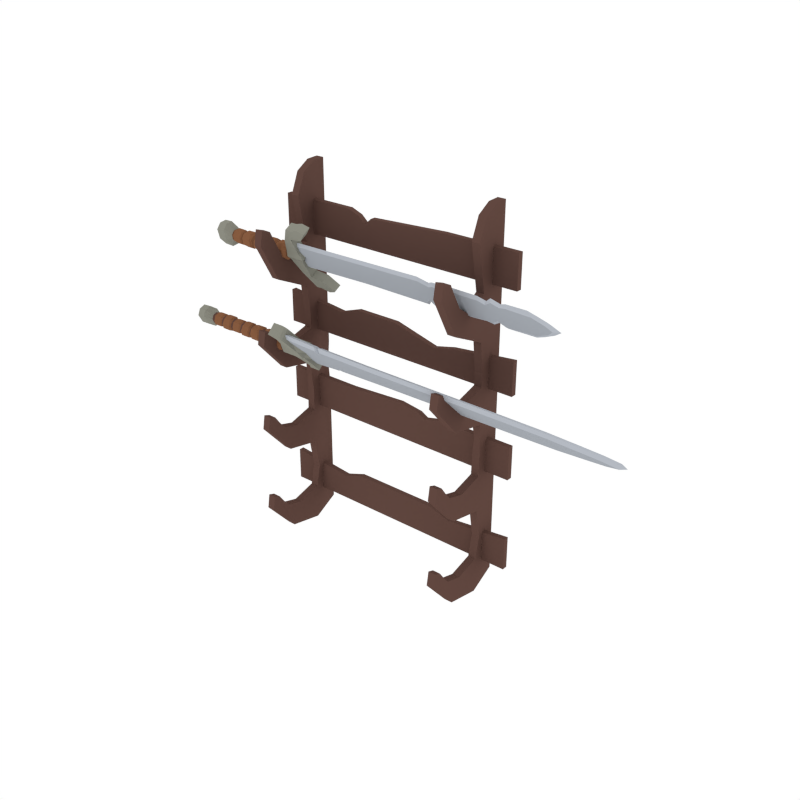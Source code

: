 # Source: Sword_WallMount.blend  (saved by Blender 2.79.0; exported with 4.5.12 LTS)
import bpy
from mathutils import Matrix  # noqa: F401  (used for matrix-valued properties, if any)

bpy.ops.wm.read_factory_settings(use_empty=True)
scene = bpy.context.scene
scene.name = 'Scene'

# ---- collections
col_collection_1 = bpy.data.collections.new('Collection 1'); scene.collection.children.link(col_collection_1)

# ---- materials (node trees are filled in below, after node groups)
mat_darkwood = bpy.data.materials.new('DarkWood')
mat_darkwood.alpha_threshold = 0.0
mat_darkwood.diffuse_color = (0.1193, 0.06328, 0.05077, 1.0)
mat_darkwood.roughness = 0.5
mat_steel = bpy.data.materials.new('Steel')
mat_steel.alpha_threshold = 0.0
mat_steel.diffuse_color = (0.3763, 0.402, 0.4397, 1.0)
mat_steel.roughness = 0.5
mat_gold = bpy.data.materials.new('Gold')
mat_gold.alpha_threshold = 0.0
mat_gold.diffuse_color = (0.5711, 0.4678, 0.159, 1.0)
mat_gold.roughness = 0.5
mat_lightwood = bpy.data.materials.new('LightWood')
mat_lightwood.alpha_threshold = 0.0
mat_lightwood.diffuse_color = (0.2384, 0.1046, 0.05127, 1.0)
mat_lightwood.roughness = 0.5
mat_darkwood_001 = bpy.data.materials.new('DarkWood.001')
mat_darkwood_001.alpha_threshold = 0.0
mat_darkwood_001.diffuse_color = (0.1626, 0.07264, 0.03634, 1.0)
mat_darkwood_001.roughness = 0.5
mat_lightsteel = bpy.data.materials.new('LightSteel')
mat_lightsteel.alpha_threshold = 0.0
mat_lightsteel.diffuse_color = (0.4621, 0.491, 0.5395, 1.0)
mat_lightsteel.roughness = 0.5
mat_darksteel = bpy.data.materials.new('DarkSteel')
mat_darksteel.alpha_threshold = 0.0
mat_darksteel.diffuse_color = (0.2664, 0.2664, 0.2232, 1.0)
mat_darksteel.roughness = 0.5

# ---- material node trees

# ---- world
world_world = bpy.data.worlds.new('World'); scene.world = world_world
world_world.color = (1.0, 1.0, 1.0)
world_world.use_sun_shadow = False
world_world.sun_shadow_jitter_overblur = 0.0
world_world.cycles.sampling_method = 'NONE'
world_world.cycles.sample_map_resolution = 256

# ---- meshes
me_cube_002 = bpy.data.meshes.new('Cube.002')
me_cube_002.from_pydata([(-0.2368, -0.05194, -0.06948), (-0.2368, 0.0009452, -0.06948), (-0.2187, -0.05194, -0.06948), (-0.2368, -0.1331, 0.01528), (-0.2187, 0.0009452, -0.06948), (-0.2368, -0.05523, 0.0003608), (-0.2368, -0.05393, 0.08219), (-0.2368, 0.0009452, 0.08219), (-0.2368, 0.0009452, 0.03243), (-0.2187, 0.0009452, 0.08219), (-0.2187, 0.0009452, 0.03243), (-0.2187, -0.05393, 0.08219), (-0.2187, -0.05523, 0.0003607), (-0.2187, -0.1331, 0.01528), (-0.2187, -0.1622, 0.09422), (-0.2368, -0.1622, 0.09422), (-0.2187, -0.1947, 0.08501), (-0.2368, -0.1947, 0.08501), (-0.2187, -0.1745, 0.1116), (-0.2368, -0.1745, 0.1116), (-0.2187, -0.1894, 0.1168), (-0.2368, -0.1894, 0.1168), (-0.2368, -0.1477, 0.07653), (-0.2368, -0.1086, 0.06597), (-0.2368, -0.1389, 0.04044), (-0.2187, -0.1086, 0.06597), (-0.2187, -0.1477, 0.07653), (-0.2187, -0.1389, 0.04044), (-0.2368, -0.05302, 0.1125), (-0.2368, 0.0009452, 0.1176), (-0.2187, 0.0009452, 0.1176), (-0.2187, -0.05302, 0.1125), (-0.2368, -0.04343, -0.2703), (-0.2368, 0.0009452, -0.2703), (-0.2187, -0.04343, -0.2703), (-0.2368, -0.1331, -0.1856), (-0.2187, 0.0009452, -0.2703), (-0.2368, -0.05523, -0.2005), (-0.2368, -0.05393, -0.1187), (-0.2368, 0.0009452, -0.1187), (-0.2368, 0.0009452, -0.1684), (-0.2187, 0.0009452, -0.1187), (-0.2187, 0.0009452, -0.1684), (-0.2187, -0.05393, -0.1187), (-0.2187, -0.05523, -0.2005), (-0.2187, -0.1331, -0.1856), (-0.2187, -0.1622, -0.1066), (-0.2368, -0.1622, -0.1066), (-0.2187, -0.1947, -0.1158), (-0.2368, -0.1947, -0.1158), (-0.2187, -0.1745, -0.08923), (-0.2368, -0.1745, -0.08923), (-0.2187, -0.1894, -0.08402), (-0.2368, -0.1894, -0.08402), (-0.2368, -0.1477, -0.1243), (-0.2368, -0.1086, -0.1349), (-0.2368, -0.1389, -0.1604), (-0.2187, -0.1086, -0.1349), (-0.2187, -0.1477, -0.1243), (-0.2187, -0.1389, -0.1604), (-0.2368, -0.1331, -0.3864), (-0.2368, -0.05523, -0.4013), (-0.2368, -0.05393, -0.3195), (-0.2368, 0.0009452, -0.3195), (-0.2368, 0.0009452, -0.3693), (-0.2187, 0.0009452, -0.3195), (-0.2187, 0.0009452, -0.3693), (-0.2187, -0.05393, -0.3195), (-0.2187, -0.05523, -0.4013), (-0.2187, -0.1331, -0.3864), (-0.2187, -0.1622, -0.3075), (-0.2368, -0.1622, -0.3075), (-0.2187, -0.1947, -0.3167), (-0.2368, -0.1947, -0.3167), (-0.2187, -0.1745, -0.2901), (-0.2368, -0.1745, -0.2901), (-0.2187, -0.1894, -0.2849), (-0.2368, -0.1894, -0.2849), (-0.2368, -0.1477, -0.3252), (-0.2368, -0.1086, -0.3357), (-0.2368, -0.1389, -0.3613), (-0.2187, -0.1086, -0.3357), (-0.2187, -0.1477, -0.3252), (-0.2187, -0.1389, -0.3613), (-0.2368, 0.0009452, 0.4458), (-0.2368, -0.143, 0.2191), (-0.2187, 0.0009452, 0.4458), (-0.2368, -0.06083, 0.1801), (-0.2368, -0.057, 0.2777), (-0.2368, 0.0009452, 0.3085), (-0.2368, 0.0009452, 0.2433), (-0.2187, 0.0009452, 0.3085), (-0.2187, 0.0009452, 0.2433), (-0.2187, -0.057, 0.2777), (-0.2187, -0.06083, 0.1801), (-0.2368, -0.07589, 0.3808), (-0.2368, -0.02679, 0.4448), (-0.2368, -0.05714, 0.4261), (-0.2187, -0.02679, 0.4448), (-0.2187, -0.07589, 0.3808), (-0.2187, -0.05714, 0.4261), (-0.2187, -0.143, 0.2191), (-0.2187, -0.1499, 0.3063), (-0.2368, -0.1499, 0.3063), (-0.2187, -0.187, 0.3019), (-0.2368, -0.187, 0.3019), (-0.2187, -0.1598, 0.3262), (-0.2368, -0.1598, 0.3262), (-0.2187, -0.181, 0.3336), (-0.2368, -0.181, 0.3336), (-0.2368, -0.1313, 0.2719), (-0.2368, -0.09823, 0.2486), (-0.2368, -0.1355, 0.235), (-0.2187, -0.09823, 0.2486), (-0.2187, -0.1313, 0.2719), (-0.2187, -0.1355, 0.235), (-0.2933, -0.03223, -0.2576), (-0.2933, -0.0203, -0.2576), (-0.2933, -0.0203, -0.3322), (-0.2933, -0.03268, -0.3322), (-0.2933, -0.03223, -0.04048), (-0.2933, -0.0203, -0.04048), (-0.2933, -0.0203, -0.115), (-0.2933, -0.03268, -0.115), (-0.1466, -0.0203, -0.2736), (-0.1466, -0.0203, -0.3322), (-0.1466, -0.03223, -0.2736), (-0.1466, -0.03268, -0.3322), (-0.1007, -0.0203, -0.2576), (-0.1007, -0.03223, -0.2576), (-0.1007, -0.03268, -0.3322), (-0.1007, -0.0203, -0.3322), (0.01412, -0.0203, -0.03305), (0.04794, -0.0203, -0.115), (0.01412, -0.03223, -0.03305), (0.04794, -0.03268, -0.115), (-0.1205, -0.0203, -0.115), (-0.1205, -0.0203, -0.04048), (-0.1205, -0.03223, -0.04048), (-0.1205, -0.03268, -0.115), (-0.2368, 0.0009452, -0.01852), (-0.223, 0.0009452, -0.01852), (-0.223, -0.05358, -0.03456), (-0.2368, -0.05358, -0.03456), (-0.2933, -0.03223, 0.1466), (-0.2933, -0.0203, 0.1466), (-0.2933, -0.0203, 0.07207), (-0.2933, -0.03268, 0.07207), (-0.2933, -0.03223, 0.3638), (-0.2933, -0.0203, 0.3638), (-0.2933, -0.0203, 0.2892), (-0.2933, -0.03268, 0.2892), (-0.1466, -0.0203, 0.1306), (-0.1466, -0.0203, 0.07207), (-0.1466, -0.03223, 0.1306), (-0.1466, -0.03268, 0.07207), (-0.1007, -0.0203, 0.1466), (-0.1007, -0.03223, 0.1466), (-0.1007, -0.03268, 0.07207), (-0.1007, -0.0203, 0.07207), (-0.09419, -0.0203, 0.3542), (-0.09419, -0.0203, 0.2892), (-0.09419, -0.03223, 0.3542), (-0.09419, -0.03268, 0.2892), (-0.1205, -0.0203, 0.2892), (-0.1205, -0.0203, 0.3638), (-0.1205, -0.03223, 0.3638), (-0.1205, -0.03268, 0.2892), (0.2382, -0.05194, -0.06948), (0.2382, 0.0009452, -0.06948), (0.22, -0.05194, -0.06948), (0.2382, -0.1331, 0.01528), (0.22, 0.0009452, -0.06948), (0.2382, -0.05523, 0.0003608), (0.2382, -0.05393, 0.08219), (0.2382, 0.0009452, 0.08219), (0.2382, 0.0009452, 0.03243), (0.22, 0.0009452, 0.08219), (0.22, 0.0009452, 0.03243), (0.22, -0.05393, 0.08219), (0.22, -0.05523, 0.0003607), (0.22, -0.1331, 0.01528), (0.22, -0.1622, 0.09422), (0.2382, -0.1622, 0.09422), (0.22, -0.1947, 0.08501), (0.2382, -0.1947, 0.08501), (0.22, -0.1745, 0.1116), (0.2382, -0.1745, 0.1116), (0.22, -0.1894, 0.1168), (0.2382, -0.1894, 0.1168), (0.2382, -0.1477, 0.07653), (0.2382, -0.1086, 0.06597), (0.2382, -0.1389, 0.04044), (0.22, -0.1086, 0.06597), (0.22, -0.1477, 0.07653), (0.22, -0.1389, 0.04044), (0.2382, -0.05302, 0.1125), (0.2382, 0.0009452, 0.1176), (0.22, 0.0009452, 0.1176), (0.22, -0.05302, 0.1125), (0.2382, -0.04343, -0.2703), (0.2382, 0.0009452, -0.2703), (0.22, -0.04343, -0.2703), (0.2382, -0.1331, -0.1856), (0.22, 0.0009452, -0.2703), (0.2382, -0.05523, -0.2005), (0.2382, -0.05393, -0.1187), (0.2382, 0.0009452, -0.1187), (0.2382, 0.0009452, -0.1684), (0.22, 0.0009452, -0.1187), (0.22, 0.0009452, -0.1684), (0.22, -0.05393, -0.1187), (0.22, -0.05523, -0.2005), (0.22, -0.1331, -0.1856), (0.22, -0.1622, -0.1066), (0.2382, -0.1622, -0.1066), (0.22, -0.1947, -0.1158), (0.2382, -0.1947, -0.1158), (0.22, -0.1745, -0.08923), (0.2382, -0.1745, -0.08923), (0.22, -0.1894, -0.08402), (0.2382, -0.1894, -0.08402), (0.2382, -0.1477, -0.1243), (0.2382, -0.1086, -0.1349), (0.2382, -0.1389, -0.1604), (0.22, -0.1086, -0.1349), (0.22, -0.1477, -0.1243), (0.22, -0.1389, -0.1604), (0.2382, -0.1331, -0.3864), (0.2382, -0.05523, -0.4013), (0.2382, -0.05393, -0.3195), (0.2382, 0.0009452, -0.3195), (0.2382, 0.0009452, -0.3693), (0.22, 0.0009452, -0.3195), (0.22, 0.0009452, -0.3693), (0.22, -0.05393, -0.3195), (0.22, -0.05523, -0.4013), (0.22, -0.1331, -0.3864), (0.22, -0.1622, -0.3075), (0.2382, -0.1622, -0.3075), (0.22, -0.1947, -0.3167), (0.2382, -0.1947, -0.3167), (0.22, -0.1745, -0.2901), (0.2382, -0.1745, -0.2901), (0.22, -0.1894, -0.2849), (0.2382, -0.1894, -0.2849), (0.2382, -0.1477, -0.3252), (0.2382, -0.1086, -0.3357), (0.2382, -0.1389, -0.3613), (0.22, -0.1086, -0.3357), (0.22, -0.1477, -0.3252), (0.22, -0.1389, -0.3613), (0.2382, 0.0009452, 0.4458), (0.2382, -0.143, 0.2191), (0.22, 0.0009452, 0.4458), (0.2382, -0.06083, 0.1801), (0.2382, -0.057, 0.2777), (0.2382, 0.0009452, 0.3085), (0.2382, 0.0009452, 0.2433), (0.22, 0.0009452, 0.3085), (0.22, 0.0009452, 0.2433), (0.22, -0.057, 0.2777), (0.22, -0.06083, 0.1801), (0.2382, -0.07589, 0.3808), (0.2382, -0.02679, 0.4448), (0.2382, -0.05714, 0.4261), (0.22, -0.02679, 0.4448), (0.22, -0.07589, 0.3808), (0.22, -0.05714, 0.4261), (0.22, -0.143, 0.2191), (0.22, -0.1499, 0.3063), (0.2382, -0.1499, 0.3063), (0.22, -0.187, 0.3019), (0.2382, -0.187, 0.3019), (0.22, -0.1598, 0.3262), (0.2382, -0.1598, 0.3262), (0.22, -0.181, 0.3336), (0.2382, -0.181, 0.3336), (0.2382, -0.1313, 0.2719), (0.2382, -0.09823, 0.2486), (0.2382, -0.1355, 0.235), (0.22, -0.09823, 0.2486), (0.22, -0.1313, 0.2719), (0.22, -0.1355, 0.235), (0.2947, -0.03223, -0.2576), (0.2947, -0.0203, -0.2576), (0.2947, -0.0203, -0.3322), (0.2947, -0.03268, -0.3322), (0.0006927, -0.03223, -0.2576), (0.0006927, -0.0203, -0.2576), (0.0006927, -0.0203, -0.3322), (0.0006927, -0.03268, -0.3322), (0.2947, -0.03223, -0.04048), (0.2947, -0.0203, -0.04048), (0.2947, -0.0203, -0.115), (0.2947, -0.03268, -0.115), (0.06442, -0.03223, -0.04048), (0.06442, -0.0203, -0.04048), (0.06442, -0.0203, -0.115), (0.06442, -0.03268, -0.115), (0.1479, -0.0203, -0.2736), (0.1479, -0.0203, -0.3322), (0.1479, -0.03223, -0.2736), (0.1479, -0.03268, -0.3322), (0.1021, -0.0203, -0.2576), (0.1021, -0.03223, -0.2576), (0.1021, -0.03268, -0.3322), (0.1021, -0.0203, -0.3322), (0.08089, -0.0203, -0.05008), (0.08089, -0.0203, -0.115), (0.08089, -0.03223, -0.05008), (0.08089, -0.03268, -0.115), (0.1219, -0.0203, -0.115), (0.1219, -0.0203, -0.04048), (0.1219, -0.03223, -0.04048), (0.1219, -0.03268, -0.115), (0.2382, 0.0009452, -0.01852), (0.2244, 0.0009452, -0.01852), (0.2244, -0.05358, -0.03456), (0.2382, -0.05358, -0.03456), (0.2947, -0.03223, 0.1466), (0.2947, -0.0203, 0.1466), (0.2947, -0.0203, 0.07207), (0.2947, -0.03268, 0.07207), (0.0006927, -0.03223, 0.1466), (0.0006927, -0.0203, 0.1466), (0.0006927, -0.0203, 0.07207), (0.0006927, -0.03268, 0.07207), (0.2947, -0.03223, 0.3638), (0.2947, -0.0203, 0.3638), (0.2947, -0.0203, 0.2892), (0.2947, -0.03268, 0.2892), (-0.07771, -0.03223, 0.3396), (-0.07771, -0.0203, 0.3396), (-0.07771, -0.0203, 0.2892), (-0.07771, -0.03268, 0.2892), (0.1479, -0.0203, 0.1306), (0.1479, -0.0203, 0.07207), (0.1479, -0.03223, 0.1306), (0.1479, -0.03268, 0.07207), (0.1021, -0.0203, 0.1197), (0.1021, -0.03223, 0.1197), (0.1021, -0.03268, 0.07207), (0.1021, -0.0203, 0.07207), (-0.06123, -0.0203, 0.3542), (-0.06123, -0.0203, 0.2892), (-0.06123, -0.03223, 0.3542), (-0.06123, -0.03268, 0.2892), (0.1219, -0.0203, 0.2892), (0.1219, -0.0203, 0.3638), (0.1219, -0.03223, 0.3638), (0.1219, -0.03268, 0.2892)], [], [(142, 12, 5, 143), (22, 24, 3, 17, 15), (141, 10, 12, 142), (10, 9, 11, 12), (140, 8, 10, 141), (8, 7, 9, 10), (143, 5, 8, 140), (5, 6, 7, 8), (13, 27, 26, 14, 16), (11, 6, 23, 25), (5, 12, 13, 3), (15, 17, 21, 19), (12, 11, 25, 27, 13), (3, 13, 16, 17), (26, 22, 15, 14), (20, 18, 19, 21), (16, 14, 18, 20), (17, 16, 20, 21), (14, 15, 19, 18), (22, 23, 24), (25, 26, 27), (25, 23, 22, 26), (6, 5, 3, 24, 23), (7, 6, 28, 29), (9, 7, 29, 30), (11, 9, 30, 31), (6, 11, 31, 28), (34, 44, 37, 32), (54, 56, 35, 49, 47), (36, 42, 44, 34), (42, 41, 43, 44), (33, 40, 42, 36), (40, 39, 41, 42), (32, 37, 40, 33), (37, 38, 39, 40), (45, 59, 58, 46, 48), (43, 38, 55, 57), (37, 44, 45, 35), (47, 49, 53, 51), (44, 43, 57, 59, 45), (35, 45, 48, 49), (58, 54, 47, 46), (52, 50, 51, 53), (48, 46, 50, 52), (49, 48, 52, 53), (46, 47, 51, 50), (54, 55, 56), (57, 58, 59), (57, 55, 54, 58), (38, 37, 35, 56, 55), (39, 38, 0, 1), (41, 39, 1, 4), (43, 41, 4, 2), (38, 43, 2, 0), (78, 80, 60, 73, 71), (66, 65, 67, 68), (64, 63, 65, 66), (68, 61, 64, 66), (61, 62, 63, 64), (69, 83, 82, 70, 72), (67, 62, 79, 81), (61, 68, 69, 60), (71, 73, 77, 75), (68, 67, 81, 83, 69), (60, 69, 72, 73), (82, 78, 71, 70), (76, 74, 75, 77), (72, 70, 74, 76), (73, 72, 76, 77), (70, 71, 75, 74), (78, 79, 80), (81, 82, 83), (81, 79, 78, 82), (62, 61, 60, 80, 79), (63, 62, 32, 33), (65, 63, 33, 36), (67, 65, 36, 34), (62, 67, 34, 32), (86, 84, 96, 98), (89, 84, 86, 91), (88, 95, 97, 96, 84, 89), (91, 86, 98, 100, 99, 93), (31, 94, 87, 28), (110, 112, 85, 105, 103), (30, 92, 94, 31), (92, 91, 93, 94), (29, 90, 92, 30), (90, 89, 91, 92), (28, 87, 90, 29), (87, 88, 89, 90), (98, 96, 97, 100), (100, 97, 95, 99), (93, 99, 95, 88), (101, 115, 114, 102, 104), (93, 88, 111, 113), (87, 94, 101, 85), (103, 105, 109, 107), (94, 93, 113, 115, 101), (85, 101, 104, 105), (114, 110, 103, 102), (108, 106, 107, 109), (104, 102, 106, 108), (105, 104, 108, 109), (102, 103, 107, 106), (110, 111, 112), (113, 114, 115), (113, 111, 110, 114), (88, 87, 85, 112, 111), (119, 116, 117, 118), (131, 128, 289, 290), (128, 129, 288, 289), (129, 130, 291, 288), (130, 131, 290, 291), (123, 120, 121, 122), (133, 132, 297, 298), (132, 134, 296, 297), (134, 135, 299, 296), (135, 133, 298, 299), (119, 118, 125, 127), (116, 119, 127, 126), (117, 116, 126, 124), (118, 117, 124, 125), (127, 125, 131, 130), (126, 127, 130, 129), (124, 126, 129, 128), (125, 124, 128, 131), (139, 136, 133, 135), (138, 139, 135, 134), (137, 138, 134, 132), (136, 137, 132, 133), (122, 121, 137, 136), (121, 120, 138, 137), (120, 123, 139, 138), (123, 122, 136, 139), (0, 143, 140, 1), (1, 140, 141, 4), (4, 141, 142, 2), (2, 142, 143, 0), (147, 144, 145, 146), (159, 156, 325, 326), (156, 157, 324, 325), (157, 158, 327, 324), (158, 159, 326, 327), (151, 148, 149, 150), (161, 160, 333, 334), (160, 162, 332, 333), (162, 163, 335, 332), (163, 161, 334, 335), (147, 146, 153, 155), (144, 147, 155, 154), (145, 144, 154, 152), (146, 145, 152, 153), (155, 153, 159, 158), (154, 155, 158, 157), (152, 154, 157, 156), (153, 152, 156, 159), (167, 164, 161, 163), (166, 167, 163, 162), (165, 166, 162, 160), (164, 165, 160, 161), (150, 149, 165, 164), (149, 148, 166, 165), (148, 151, 167, 166), (151, 150, 164, 167), (318, 319, 173, 180), (190, 183, 185, 171, 192), (317, 318, 180, 178), (178, 180, 179, 177), (316, 317, 178, 176), (176, 178, 177, 175), (319, 316, 176, 173), (173, 176, 175, 174), (181, 184, 182, 194, 195), (179, 193, 191, 174), (173, 171, 181, 180), (183, 187, 189, 185), (180, 181, 195, 193, 179), (171, 185, 184, 181), (194, 182, 183, 190), (188, 189, 187, 186), (184, 188, 186, 182), (185, 189, 188, 184), (182, 186, 187, 183), (190, 192, 191), (193, 195, 194), (193, 194, 190, 191), (174, 191, 192, 171, 173), (175, 197, 196, 174), (177, 198, 197, 175), (179, 199, 198, 177), (174, 196, 199, 179), (202, 200, 205, 212), (222, 215, 217, 203, 224), (204, 202, 212, 210), (210, 212, 211, 209), (201, 204, 210, 208), (208, 210, 209, 207), (200, 201, 208, 205), (205, 208, 207, 206), (213, 216, 214, 226, 227), (211, 225, 223, 206), (205, 203, 213, 212), (215, 219, 221, 217), (212, 213, 227, 225, 211), (203, 217, 216, 213), (226, 214, 215, 222), (220, 221, 219, 218), (216, 220, 218, 214), (217, 221, 220, 216), (214, 218, 219, 215), (222, 224, 223), (225, 227, 226), (225, 226, 222, 223), (206, 223, 224, 203, 205), (207, 169, 168, 206), (209, 172, 169, 207), (211, 170, 172, 209), (206, 168, 170, 211), (246, 239, 241, 228, 248), (234, 236, 235, 233), (232, 234, 233, 231), (236, 234, 232, 229), (229, 232, 231, 230), (237, 240, 238, 250, 251), (235, 249, 247, 230), (229, 228, 237, 236), (239, 243, 245, 241), (236, 237, 251, 249, 235), (228, 241, 240, 237), (250, 238, 239, 246), (244, 245, 243, 242), (240, 244, 242, 238), (241, 245, 244, 240), (238, 242, 243, 239), (246, 248, 247), (249, 251, 250), (249, 250, 246, 247), (230, 247, 248, 228, 229), (231, 201, 200, 230), (233, 204, 201, 231), (235, 202, 204, 233), (230, 200, 202, 235), (254, 266, 264, 252), (257, 259, 254, 252), (256, 257, 252, 264, 265, 263), (259, 261, 267, 268, 266, 254), (199, 196, 255, 262), (278, 271, 273, 253, 280), (198, 199, 262, 260), (260, 262, 261, 259), (197, 198, 260, 258), (258, 260, 259, 257), (196, 197, 258, 255), (255, 258, 257, 256), (266, 268, 265, 264), (268, 267, 263, 265), (261, 256, 263, 267), (269, 272, 270, 282, 283), (261, 281, 279, 256), (255, 253, 269, 262), (271, 275, 277, 273), (262, 269, 283, 281, 261), (253, 273, 272, 269), (282, 270, 271, 278), (276, 277, 275, 274), (272, 276, 274, 270), (273, 277, 276, 272), (270, 274, 275, 271), (278, 280, 279), (281, 283, 282), (281, 282, 278, 279), (256, 279, 280, 253, 255), (287, 286, 285, 284), (307, 290, 289, 304), (304, 289, 288, 305), (305, 288, 291, 306), (306, 291, 290, 307), (295, 294, 293, 292), (309, 298, 297, 308), (308, 297, 296, 310), (310, 296, 299, 311), (311, 299, 298, 309), (287, 303, 301, 286), (284, 302, 303, 287), (285, 300, 302, 284), (286, 301, 300, 285), (303, 306, 307, 301), (302, 305, 306, 303), (300, 304, 305, 302), (301, 307, 304, 300), (315, 311, 309, 312), (314, 310, 311, 315), (313, 308, 310, 314), (312, 309, 308, 313), (294, 312, 313, 293), (293, 313, 314, 292), (292, 314, 315, 295), (295, 315, 312, 294), (168, 169, 316, 319), (169, 172, 317, 316), (172, 170, 318, 317), (170, 168, 319, 318), (323, 322, 321, 320), (343, 326, 325, 340), (340, 325, 324, 341), (341, 324, 327, 342), (342, 327, 326, 343), (331, 330, 329, 328), (345, 334, 333, 344), (344, 333, 332, 346), (346, 332, 335, 347), (347, 335, 334, 345), (323, 339, 337, 322), (320, 338, 339, 323), (321, 336, 338, 320), (322, 337, 336, 321), (339, 342, 343, 337), (338, 341, 342, 339), (336, 340, 341, 338), (337, 343, 340, 336), (351, 347, 345, 348), (350, 346, 347, 351), (349, 344, 346, 350), (348, 345, 344, 349), (330, 348, 349, 329), (329, 349, 350, 328), (328, 350, 351, 331), (331, 351, 348, 330)])
me_cube_002.polygons.foreach_set('material_index', [0, 0, 0, 0, 0, 0, 0, 0, 0, 0, 0, 0, 0, 0, 0, 0, 0, 0, 0, 0, 0, 0, 0, 0, 0, 0, 0, 0, 0, 0, 0, 0, 0, 0, 0, 0, 0, 0, 0, 0, 0, 0, 0, 0, 0, 0, 0, 0, 0, 0, 0, 0, 0, 0, 0, 0, 0, 0, 0, 0, 0, 0, 0, 0, 0, 0, 0, 0, 0, 0, 0, 0, 0, 0, 0, 0, 0, 0, 0, 0, 0, 0, 0, 0, 0, 0, 0, 0, 0, 0, 0, 0, 0, 0, 0, 0, 0, 0, 0, 0, 0, 0, 0, 0, 0, 0, 0, 0, 1, 1, 1, 1, 1, 1, 1, 1, 1, 1, 1, 1, 1, 1, 1, 1, 1, 1, 1, 1, 1, 1, 1, 1, 1, 1, 0, 0, 0, 0, 1, 1, 1, 1, 1, 1, 1, 1, 1, 1, 1, 1, 1, 1, 1, 1, 1, 1, 1, 1, 1, 1, 1, 1, 1, 1, 0, 0, 0, 0, 0, 0, 0, 0, 0, 0, 0, 0, 0, 0, 0, 0, 0, 0, 0, 0, 0, 0, 0, 0, 0, 0, 0, 0, 0, 0, 0, 0, 0, 0, 0, 0, 0, 0, 0, 0, 0, 0, 0, 0, 0, 0, 0, 0, 0, 0, 0, 0, 0, 0, 0, 0, 0, 0, 0, 0, 0, 0, 0, 0, 0, 0, 0, 0, 0, 0, 0, 0, 0, 0, 0, 0, 0, 0, 0, 0, 0, 0, 0, 0, 0, 0, 0, 0, 0, 0, 0, 0, 0, 0, 0, 0, 0, 0, 0, 0, 0, 0, 0, 0, 0, 0, 0, 0, 1, 1, 1, 1, 1, 1, 1, 1, 1, 1, 1, 1, 1, 1, 1, 1, 1, 1, 1, 1, 1, 1, 1, 1, 1, 1, 0, 0, 0, 0, 1, 1, 1, 1, 1, 1, 1, 1, 1, 1, 1, 1, 1, 1, 1, 1, 1, 1, 1, 1, 1, 1, 1, 1, 1, 1])
me_cube_002.materials.append(mat_darkwood)
me_cube_002.materials.append(mat_darkwood)
me_cube_002.use_remesh_preserve_volume = False
me_cube_002.use_remesh_preserve_attributes = False
me_cube_002.use_mirror_vertex_groups = False
me_cube_002.update()
me_cylinder_005 = bpy.data.meshes.new('Cylinder.005')
me_cylinder_005.from_pydata([(-0.3986, 0.02431, -0.01352), (-0.3856, 0.01275, -0.003396), (-0.3986, 0.01493, -0.02578), (-0.3856, 0.006612, -0.01141), (-0.3986, -0.0003661, -0.02781), (-0.3856, -0.003396, -0.01275), (-0.4288, 0.006682, -0.001781), (-0.4288, 0.003466, -0.005984), (-0.4288, -0.00178, -0.006682), (-0.171, 0.03308, -0.07749), (-0.171, 0.05075, -0.06726), (-0.171, 0.04192, -0.07237), (-0.2204, 0.01395, -0.003718), (-0.2204, 0.007237, -0.01249), (-0.2204, -0.003718, -0.01395), (-0.35, -0.003449, -0.01288), (-0.3234, -0.003543, -0.01293), (-0.32, -0.003276, -0.01362), (-0.2911, -0.003813, -0.01291), (-0.2855, -0.004554, -0.01185), (-0.2546, -0.003477, -0.01393), (-0.251, -0.003678, -0.0138), (-0.35, 0.01289, -0.003415), (-0.3234, 0.01298, -0.003362), (-0.32, 0.01344, -0.003934), (-0.2911, 0.01309, -0.003115), (-0.2856, 0.01253, -0.001928), (-0.2546, 0.01381, -0.003915), (-0.251, 0.0138, -0.003678), (-0.2504, 0.007159, -0.01236), (-0.2535, 0.007242, -0.0125), (-0.2842, 0.006227, -0.01075), (-0.292, 0.006622, -0.01143), (-0.3202, 0.007085, -0.01223), (-0.3227, 0.006674, -0.01152), (-0.349, 0.006612, -0.01142), (-0.3466, -0.004527, -0.01666), (-0.3264, -0.004606, -0.01681), (-0.3466, 0.01671, -0.004364), (-0.3264, 0.01688, -0.004371), (-0.327, 0.008458, -0.0146), (-0.344, 0.00804, -0.01388), (-0.3163, -0.004867, -0.01665), (-0.2959, -0.004874, -0.01692), (-0.3163, 0.01686, -0.004063), (-0.2959, 0.0171, -0.004193), (-0.2989, 0.008284, -0.0143), (-0.3165, 0.008602, -0.01485), (-0.1343, 0.05075, -0.06726), (-0.1343, 0.04192, -0.07237), (-0.1343, 0.03308, -0.07749), (-0.2811, -0.005725, -0.01574), (-0.26, -0.00535, -0.01667), (-0.2811, 0.0165, -0.002866), (-0.26, 0.01713, -0.003656), (-0.2593, 0.008845, -0.01527), (-0.2786, 0.007915, -0.01367), (-0.2223, -0.003711, -0.01393), (-0.2223, 0.01393, -0.003712), (-0.2223, 0.007225, -0.01247), (-0.1551, 0.02115, -0.05689), (-0.1551, 0.02999, -0.05177), (-0.2266, 0.009393, -0.01622), (-0.242, 0.009307, -0.01607), (-0.2446, 0.01794, -0.004781), (-0.1511, 0.04503, -0.07774), (-0.1511, 0.03619, -0.08286), (-0.2446, -0.004781, -0.01794), (-0.1511, 0.05386, -0.07262), (-0.1551, 0.03882, -0.04665), (-0.2266, -0.004825, -0.01811), (-0.2266, 0.01811, -0.004825), (-0.1863, 0.01395, -0.003718), (-0.1863, -0.003718, -0.01395), (-0.1843, 0.03363, -0.07844), (-0.1843, 0.0513, -0.0682), (-0.1843, 0.04247, -0.07332), (-0.2069, 0.02312, -0.03992), (-0.2069, 0.03196, -0.0348), (-0.2069, 0.01429, -0.04504), (-0.186, 0.02765, -0.04773), (-0.186, 0.03648, -0.04261), (-0.186, 0.01881, -0.05285), (-0.1863, 0.009852, -0.008582), (0.1488, 0.02007, -0.02622), (-0.1863, 0.002542, -0.01282), (-0.1863, 0.01827, -0.03155), (-0.1863, 0.01777, -0.02224), (-0.1863, 0.01045, -0.02648), (0.1497, 0.002542, -0.01282), (0.1488, 0.01276, -0.03045), (0.1266, 0.01045, -0.02648), (0.1254, 0.009852, -0.008582), (0.1254, 0.002542, -0.01282), (0.1266, 0.01827, -0.03155), (0.1266, 0.01777, -0.02224), (0.1363, 0.004395, -0.01602), (0.1385, 0.002542, -0.01282), (0.1363, 0.01171, -0.01178), (0.1385, 0.009852, -0.008582), (0.1355, 0.01134, -0.01958), (0.1497, 0.009852, -0.008582), (0.1477, 0.01967, -0.03396), (0.3864, 0.01411, -0.02436), (0.3683, 0.01827, -0.03155), (0.1615, 0.006354, -0.0194), (0.4003, 0.009852, -0.008582), (0.3752, 0.0161, -0.01937), (0.1835, 0.01045, -0.02648), (0.3752, 0.008792, -0.02361), (0.4003, 0.002542, -0.01282), (0.1615, 0.01366, -0.01516), (0.1585, 0.002542, -0.01282), (0.1585, 0.009852, -0.008582), (0.1624, 0.01382, -0.02387), (0.1743, 0.01486, -0.03409), (0.1743, 0.02217, -0.02985), (0.171, 0.002542, -0.01282), (0.171, 0.009852, -0.008582), (0.1745, 0.02142, -0.03697), (0.4121, 0.006788, -0.01172), (0.1835, 0.01777, -0.02224), (0.1835, 0.002542, -0.01282), (0.1835, 0.009852, -0.008582), (0.1835, 0.01827, -0.03155), (0.2094, 0.002542, -0.01282), (0.2611, 0.002542, -0.01282), (0.2766, 0.002542, -0.01282), (0.2921, 0.002542, -0.01282), (0.3076, 0.002542, -0.01282), (0.323, 0.002542, -0.01282), (0.2094, 0.01777, -0.02224), (0.2611, 0.01594, -0.01909), (0.2766, 0.01777, -0.02224), (0.2921, 0.01229, -0.0128), (0.3076, 0.01777, -0.02224), (0.323, 0.01777, -0.02224), (0.2094, 0.01045, -0.02648), (0.2611, 0.008631, -0.02333), (0.2766, 0.01045, -0.02648), (0.2921, 0.004983, -0.01703), (0.3076, 0.01045, -0.02648), (0.323, 0.01045, -0.02648), (0.323, 0.009852, -0.008582), (0.3076, 0.009852, -0.008582), (0.2921, 0.009852, -0.008582), (0.2766, 0.009852, -0.008582), (0.2611, 0.009852, -0.008582), (0.2094, 0.009852, -0.008582), (0.323, 0.01827, -0.03155), (0.3076, 0.01827, -0.03155), (0.2921, 0.0128, -0.0221), (0.2766, 0.01827, -0.03155), (0.2611, 0.01645, -0.0284), (0.2094, 0.01827, -0.03155), (-0.3986, 0.01745, 0.0101), (-0.3856, 0.01141, 0.006612), (-0.3986, 0.0003662, 0.02781), (-0.3856, 0.003396, 0.01275), (-0.3986, -0.01493, 0.02577), (-0.3856, -0.006612, 0.01141), (-0.3986, -0.02431, 0.01352), (-0.3856, -0.01275, 0.003396), (-0.3986, -0.01745, -0.0101), (-0.3856, -0.01141, -0.006612), (-0.4288, 0.005984, 0.003466), (-0.4288, 0.00178, 0.006682), (-0.4288, -0.003466, 0.005984), (-0.4288, -0.006682, 0.00178), (-0.4288, -0.005984, -0.003466), (-0.171, -0.05075, 0.06726), (-0.171, -0.03308, 0.07749), (-0.171, -0.04192, 0.07237), (-0.2529, 0.01236, 0.007159), (-0.2204, 0.003718, 0.01395), (-0.2204, 0.01249, 0.007237), (-0.2204, -0.007237, 0.01249), (-0.2204, -0.01395, 0.003718), (-0.2204, -0.01249, -0.007237), (-0.2568, 0.01222, 0.007081), (-0.2854, 0.01196, 0.007232), (-0.2892, 0.0115, 0.007713), (-0.3213, 0.01198, 0.006573), (-0.3249, 0.01168, 0.006768), (-0.3524, 0.0117, 0.006437), (-0.3548, -0.01259, 0.002911), (-0.3265, -0.01298, 0.003362), (-0.319, -0.01309, 0.003326), (-0.2892, -0.01367, 0.00411), (-0.2857, -0.0135, 0.003597), (-0.2599, -0.01365, 0.003637), (-0.2562, -0.01395, 0.00394), (-0.2529, -0.01236, -0.007159), (-0.2568, -0.01222, -0.007081), (-0.2854, -0.01222, -0.006773), (-0.2892, -0.01241, -0.006136), (-0.3213, -0.01166, -0.00712), (-0.3249, -0.01168, -0.006768), (-0.3524, -0.0114, -0.006942), (-0.3548, 0.003741, 0.01237), (-0.3265, 0.003543, 0.01293), (-0.319, 0.003627, 0.01301), (-0.2892, 0.003237, 0.0139), (-0.2856, 0.003597, 0.0135), (-0.2599, 0.003637, 0.01365), (-0.2562, 0.003678, 0.0138), (-0.2571, -0.007159, 0.01236), (-0.2599, -0.007081, 0.01222), (-0.2862, -0.007003, 0.01209), (-0.2894, -0.007197, 0.01242), (-0.3179, -0.006661, 0.0115), (-0.3272, -0.006674, 0.01152), (-0.3558, -0.00632, 0.01091), (-0.3285, 0.01519, 0.008798), (-0.3497, 0.01516, 0.008444), (-0.3504, -0.01641, 0.00386), (-0.3305, -0.01688, 0.004371), (-0.3285, -0.01519, -0.008798), (-0.3497, -0.01487, -0.008949), (-0.3504, 0.00482, 0.01616), (-0.3305, 0.004606, 0.01681), (-0.3336, -0.008238, 0.01422), (-0.3511, -0.007894, 0.01363), (-0.2933, 0.01512, 0.009722), (-0.3174, 0.01549, 0.008692), (-0.3143, -0.01703, 0.004353), (-0.2928, -0.0176, 0.005048), (-0.2933, -0.01596, -0.008282), (-0.3174, -0.01525, -0.009108), (-0.3143, 0.004698, 0.01694), (-0.2928, 0.004379, 0.01778), (-0.2945, -0.009035, 0.0156), (-0.3108, -0.008209, 0.01417), (-0.2618, 0.01589, 0.009205), (-0.2833, 0.0158, 0.008965), (-0.1343, -0.03308, 0.07749), (-0.1343, -0.04192, 0.07237), (-0.1343, -0.05075, 0.06726), (-0.2819, -0.01755, 0.004676), (-0.265, -0.01775, 0.004729), (-0.2618, -0.01589, -0.009205), (-0.2833, -0.01564, -0.009242), (-0.2822, 0.004676, 0.01755), (-0.265, 0.004729, 0.01775), (-0.2668, -0.009205, 0.01589), (-0.2822, -0.009408, 0.01624), (-0.2251, 0.01247, 0.007225), (-0.2234, -0.01472, 0.005083), (-0.2235, 0.002917, 0.0153), (-0.2251, -0.01247, -0.007225), (-0.2242, -0.008019, 0.01385), (-0.2294, 0.01622, 0.009392), (-0.2465, 0.01607, 0.009307), (-0.1551, -0.03882, 0.04665), (-0.1551, -0.02999, 0.05177), (-0.2294, -0.01622, -0.009393), (-0.2465, -0.01607, -0.009307), (-0.2326, -0.01019, 0.01759), (-0.2508, -0.009307, 0.01607), (-0.2508, 0.004781, 0.01794), (-0.1511, -0.04503, 0.07774), (-0.1511, -0.05386, 0.07262), (-0.2508, -0.01794, 0.004781), (-0.1511, -0.03619, 0.08286), (-0.1551, -0.02115, 0.05689), (-0.2294, -0.0189, 0.006196), (-0.2294, 0.004031, 0.01948), (-0.1863, 0.003718, 0.01395), (-0.1777, 0.01249, 0.007237), (-0.1863, -0.01395, 0.003718), (-0.1777, -0.01249, -0.007237), (-0.1839, -0.05075, 0.06726), (-0.1839, -0.03308, 0.07749), (-0.1839, -0.04192, 0.07237), (-0.2069, -0.02312, 0.03992), (-0.2069, -0.01429, 0.04504), (-0.2069, -0.03196, 0.0348), (-0.186, -0.02765, 0.04773), (-0.186, -0.01881, 0.05285), (-0.186, -0.03648, 0.04261), (-0.1777, -0.003655, -0.002117), (-0.1863, -0.002542, 0.01282), (-0.1777, 0.003655, 0.002117), (0.1497, -0.00857, 0.02322), (-0.1863, -0.009852, 0.008582), (-0.1863, -0.01827, 0.03155), (-0.1863, -0.01045, 0.02648), (-0.1863, -0.01777, 0.02224), (0.1497, -0.009852, 0.008582), (0.1497, 0.003655, 0.002117), (0.1497, -0.01588, 0.01899), (0.1254, -0.02011, 0.02629), (0.1254, -0.002542, 0.01282), (0.1254, 0.003655, 0.002117), (0.1254, -0.003655, -0.002117), (0.1254, -0.009852, 0.008582), (0.1254, -0.02062, 0.0356), (0.1254, -0.0128, 0.03053), (0.1385, -0.01777, 0.02224), (0.1385, 0.003655, 0.002117), (0.1385, -0.009852, 0.008582), (0.1385, -0.01045, 0.02648), (0.1385, -0.002542, 0.01282), (0.1385, -0.003655, -0.002117), (0.1385, -0.01827, 0.03155), (0.1497, -0.002542, 0.01282), (0.1497, -0.003655, -0.002117), (0.1497, -0.01639, 0.0283), (0.4288, -6.114e-05, -3.531e-05), (0.413, -0.003655, -0.002117), (0.413, 0.003655, 0.002117), (0.3864, -0.01411, 0.02436), (0.3683, -0.01827, 0.03155), (0.1585, -0.01777, 0.02224), (0.4003, -0.002542, 0.01282), (0.3752, -0.008792, 0.02361), (0.1835, -0.01777, 0.02224), (0.3752, -0.0161, 0.01937), (0.4003, -0.009852, 0.008582), (0.1585, -0.01045, 0.02648), (0.1585, -0.009852, 0.008582), (0.1585, 0.003655, 0.002117), (0.1585, -0.002542, 0.01282), (0.1585, -0.003655, -0.002117), (0.1585, -0.01827, 0.03155), (0.171, -0.01777, 0.02224), (0.171, -0.01045, 0.02648), (0.171, -0.009852, 0.008582), (0.171, 0.003655, 0.002117), (0.171, -0.002542, 0.01282), (0.171, -0.003655, -0.002117), (0.171, -0.01827, 0.03155), (0.4121, -0.006788, 0.01172), (0.1835, -0.01045, 0.02648), (0.1835, -0.009852, 0.008582), (0.1835, 0.003655, 0.002117), (0.1835, -0.002542, 0.01282), (0.1835, -0.003655, -0.002117), (0.1835, -0.01827, 0.03155), (0.2094, 0.003655, 0.002117), (0.2611, 0.003655, 0.002117), (0.2766, 0.003655, 0.002117), (0.2921, 0.003655, 0.002117), (0.3076, 0.003655, 0.002117), (0.323, 0.003655, 0.002117), (0.2094, -0.009852, 0.008582), (0.2611, -0.009852, 0.008582), (0.2766, -0.009852, 0.008582), (0.2921, -0.009852, 0.008582), (0.3076, -0.009852, 0.008582), (0.323, -0.009852, 0.008582), (0.2094, -0.01132, 0.02798), (0.2611, -0.01045, 0.02648), (0.2766, -0.007396, 0.0212), (0.2921, -0.01281, 0.03055), (0.3076, -0.009041, 0.02404), (0.323, -0.01045, 0.02648), (0.2094, -0.01863, 0.02374), (0.2611, -0.01777, 0.02224), (0.2766, -0.01471, 0.01696), (0.2921, -0.02012, 0.02631), (0.3076, -0.01635, 0.0198), (0.323, -0.01777, 0.02224), (0.323, -0.002542, 0.01282), (0.3076, -0.002542, 0.01282), (0.2921, -0.002542, 0.01282), (0.2766, -0.002542, 0.01282), (0.2611, -0.002542, 0.01282), (0.2094, -0.002542, 0.01282), (0.323, -0.003655, -0.002117), (0.3076, -0.003655, -0.002117), (0.2921, -0.003655, -0.002117), (0.2766, -0.003655, -0.002117), (0.2611, -0.003655, -0.002117), (0.2094, -0.003655, -0.002117), (0.323, -0.01827, 0.03155), (0.3076, -0.01533, 0.02646), (0.2921, -0.02063, 0.03562), (0.2766, -0.01331, 0.02297), (0.2611, -0.01827, 0.03155), (0.2094, -0.01914, 0.03305), (-0.02831, 0.009852, -0.008582), (-0.02831, -0.003655, -0.002117), (-0.02831, 0.0164, -0.02831), (-0.02831, 0.008579, -0.02324), (-0.02831, 0.003655, 0.002117), (-0.02831, 0.002542, -0.01282), (-0.02831, 0.01589, -0.01901), (-0.02831, -0.002542, 0.01282), (-0.02831, -0.01945, 0.03357), (-0.02831, -0.01894, 0.02427), (-0.02831, -0.009852, 0.008582), (-0.02831, -0.01163, 0.0285), (-0.4194, -0.0235, 0.01161), (-0.4194, 0.01777, 0.01029), (-0.4194, 0.0235, -0.01161), (-0.4194, 0.01395, -0.02409), (-0.4194, -0.001628, -0.02616), (-0.4194, -0.01777, -0.01029), (-0.3575, 0.01161, 0.006482), (-0.3823, 0.01124, 0.007019), (-0.3575, -0.0114, -0.006845), (-0.3823, -0.01168, -0.006256), (-0.3534, 0.006814, -0.01177), (-0.3791, 0.006437, -0.01111), (-0.3787, -0.003585, -0.0125), (-0.3534, -0.003258, -0.01313), (-0.3787, 0.01262, -0.003108), (-0.3534, 0.01301, -0.003709), (-0.3574, -0.006509, 0.01124), (-0.3832, -0.006791, 0.01172), (-0.3829, -0.01297, 0.003709), (-0.3574, -0.01271, 0.003181), (-0.3829, 0.003237, 0.0131), (-0.3574, 0.003564, 0.0126), (-0.359, 0.01467, 0.006356), (-0.3789, 0.01349, 0.008271), (-0.3597, -0.01316, -0.008969), (-0.3789, -0.01389, -0.007585), (-0.3579, 0.008289, -0.01431), (-0.3763, 0.008012, -0.01383), (-0.3757, -0.00395, -0.01549), (-0.3567, -0.003973, -0.01554), (-0.3757, 0.01541, -0.004283), (-0.3567, 0.01546, -0.004288), (-0.3607, -0.008052, 0.0139), (-0.3798, -0.008044, 0.01389), (-0.3795, -0.01542, 0.004315), (-0.36, -0.01517, 0.003796), (-0.3795, 0.003932, 0.01553), (-0.36, 0.004258, 0.01505), (-0.4194, -0.01395, 0.02409), (-0.4194, 0.001628, 0.02616), (-0.4288, -0.004231, -0.002451), (-0.4288, -8.727e-07, -6.131e-07), (-0.4288, 0.00423, 0.00245), (-0.4288, -0.00245, 0.004232), (-0.4288, 0.00245, -0.004232)], [], [(155, 156, 1, 0), (0, 1, 3, 2), (2, 3, 5, 4), (4, 5, 164, 163), (59, 13, 14, 57), (76, 75, 10, 11), (397, 398, 169, 8), (395, 396, 7, 6), (394, 395, 6, 165), (396, 397, 8, 7), (399, 184, 22, 408), (23, 34, 40, 39), (58, 12, 13, 59), (57, 14, 178, 249), (196, 17, 42, 228), (183, 182, 24, 23), (181, 180, 26, 25), (179, 173, 28, 27), (246, 175, 12, 58), (32, 18, 43, 46), (20, 193, 240, 52), (33, 24, 44, 47), (198, 15, 36, 218), (27, 30, 55, 54), (406, 15, 198, 401), (34, 16, 37, 40), (16, 17, 196, 197), (17, 33, 47, 42), (18, 19, 194, 195), (20, 21, 192, 193), (408, 22, 35, 403), (35, 22, 38, 41), (23, 24, 33, 34), (181, 25, 45, 223), (25, 26, 31, 32), (27, 28, 29, 30), (194, 19, 51, 241), (403, 35, 15, 406), (15, 35, 41, 36), (34, 33, 17, 16), (32, 31, 19, 18), (30, 20, 52, 55), (30, 29, 21, 20), (214, 213, 39, 38), (36, 37, 217, 218), (38, 39, 40, 41), (41, 40, 37, 36), (16, 197, 217, 37), (22, 184, 214, 38), (183, 23, 39, 213), (224, 223, 45, 44), (42, 43, 227, 228), (44, 45, 46, 47), (47, 46, 43, 42), (25, 32, 46, 45), (18, 195, 227, 43), (24, 182, 224, 44), (234, 233, 54, 53), (51, 52, 240, 241), (53, 54, 55, 56), (56, 55, 52, 51), (26, 180, 234, 53), (65, 68, 48, 49), (68, 69, 48), (179, 27, 54, 233), (19, 31, 56, 51), (61, 60, 50, 49), (31, 26, 53, 56), (246, 58, 71, 251), (192, 21, 67, 256), (59, 57, 70, 62), (29, 28, 64, 63), (60, 66, 50), (21, 29, 63, 67), (58, 59, 62, 71), (252, 251, 71, 64), (159, 431, 393, 161), (82, 9, 66, 60), (67, 70, 255, 256), (64, 71, 62, 63), (11, 10, 68, 65), (63, 62, 70, 67), (68, 10, 81, 69), (66, 65, 49, 50), (77, 78, 75, 76), (28, 173, 252, 64), (69, 81, 80, 61), (78, 81, 10, 75), (57, 249, 255, 70), (73, 82, 88, 85), (14, 13, 77, 79), (12, 175, 268, 72), (79, 77, 76, 74), (169, 433, 8), (178, 14, 73, 270), (80, 81, 87, 86), (74, 76, 11, 9), (11, 65, 66, 9), (82, 79, 74, 9), (12, 72, 81, 78), (72, 268, 282, 83), (73, 14, 79, 82), (13, 12, 78, 77), (82, 80, 86, 88), (270, 73, 85, 280), (81, 72, 83, 87), (91, 94, 100, 96), (93, 91, 96, 97), (95, 92, 99, 98), (294, 93, 97, 303), (94, 95, 98, 100), (92, 293, 299, 99), (385, 293, 92, 381), (386, 93, 294, 382), (384, 91, 93, 386), (383, 94, 91, 384), (387, 95, 94, 383), (387, 381, 92, 95), (97, 96, 90, 89), (98, 99, 101, 84), (303, 97, 89, 306), (100, 98, 84, 102), (99, 299, 289, 101), (96, 100, 102, 90), (102, 84, 111, 114), (101, 289, 321, 113), (90, 102, 114, 105), (89, 90, 105, 112), (84, 101, 113, 111), (306, 89, 112, 323), (136, 143, 106, 107), (136, 107, 104, 149), (149, 104, 109, 142), (142, 109, 110, 130), (106, 310, 308, 120), (323, 112, 117, 330), (114, 111, 116, 119), (113, 321, 328, 118), (105, 114, 119, 115), (112, 105, 115, 117), (111, 113, 118, 116), (119, 116, 121, 124), (118, 328, 335, 123), (115, 119, 124, 108), (117, 115, 108, 122), (116, 118, 123, 121), (330, 117, 122, 337), (106, 120, 103, 107), (120, 110, 109, 103), (120, 308, 309, 110), (107, 103, 104), (103, 109, 104), (130, 110, 309, 369), (335, 339, 148, 123), (339, 340, 147, 148), (340, 341, 146, 147), (341, 342, 145, 146), (342, 343, 144, 145), (343, 344, 143, 144), (122, 125, 374, 337), (125, 126, 373, 374), (126, 127, 372, 373), (127, 128, 371, 372), (128, 129, 370, 371), (129, 130, 369, 370), (108, 137, 125, 122), (137, 138, 126, 125), (138, 139, 127, 126), (139, 140, 128, 127), (140, 141, 129, 128), (141, 142, 130, 129), (124, 154, 137, 108), (154, 153, 138, 137), (153, 152, 139, 138), (152, 151, 140, 139), (151, 150, 141, 140), (150, 149, 142, 141), (121, 131, 154, 124), (131, 132, 153, 154), (132, 133, 152, 153), (133, 134, 151, 152), (134, 135, 150, 151), (135, 136, 149, 150), (121, 123, 148, 131), (131, 148, 147, 132), (132, 147, 146, 133), (133, 146, 145, 134), (134, 145, 144, 135), (135, 144, 143, 136), (344, 310, 106, 143), (155, 157, 158, 156), (157, 159, 160, 158), (159, 161, 162, 160), (161, 163, 164, 162), (250, 247, 177, 176), (273, 172, 171, 272), (393, 168, 169, 398), (432, 166, 167, 431), (394, 165, 166, 432), (431, 167, 168, 393), (399, 414, 199, 184), (200, 220, 221, 211), (248, 250, 176, 174), (247, 249, 178, 177), (196, 228, 225, 187), (183, 200, 201, 182), (181, 202, 203, 180), (179, 204, 205, 173), (246, 248, 174, 175), (209, 231, 226, 188), (190, 239, 240, 193), (210, 232, 229, 201), (198, 218, 215, 185), (204, 243, 244, 207), (412, 401, 198, 185), (211, 221, 216, 186), (186, 197, 196, 187), (187, 225, 232, 210), (188, 195, 194, 189), (190, 193, 192, 191), (414, 409, 212, 199), (212, 222, 219, 199), (200, 211, 210, 201), (181, 223, 230, 202), (202, 209, 208, 203), (204, 207, 206, 205), (194, 241, 238, 189), (409, 412, 185, 212), (185, 215, 222, 212), (211, 186, 187, 210), (209, 188, 189, 208), (207, 244, 239, 190), (207, 190, 191, 206), (214, 219, 220, 213), (215, 218, 217, 216), (219, 222, 221, 220), (222, 215, 216, 221), (186, 216, 217, 197), (199, 219, 214, 184), (183, 213, 220, 200), (224, 229, 230, 223), (225, 228, 227, 226), (229, 232, 231, 230), (232, 225, 226, 231), (202, 230, 231, 209), (188, 226, 227, 195), (201, 229, 224, 182), (234, 242, 243, 233), (238, 241, 240, 239), (242, 245, 244, 243), (245, 238, 239, 244), (203, 242, 234, 180), (260, 236, 235, 263), (263, 235, 264), (179, 233, 243, 204), (189, 238, 245, 208), (254, 236, 237, 253), (208, 245, 242, 203), (246, 251, 266, 248), (192, 256, 262, 191), (250, 257, 265, 247), (206, 258, 259, 205), (253, 237, 261), (191, 262, 258, 206), (248, 266, 257, 250), (252, 259, 266, 251), (279, 253, 261, 170), (172, 260, 263, 171), (262, 256, 255, 265), (259, 258, 257, 266), (171, 263, 264, 278), (258, 262, 265, 257), (278, 264, 254, 277), (261, 237, 236, 260), (274, 273, 272, 275), (205, 259, 252, 173), (170, 261, 260, 172), (275, 272, 171, 278), (247, 265, 255, 249), (269, 284, 287, 279), (177, 276, 274, 176), (174, 267, 268, 175), (276, 271, 273, 274), (169, 168, 433), (178, 270, 269, 177), (277, 285, 286, 278), (271, 170, 172, 273), (277, 254, 253, 279), (279, 170, 271, 276), (174, 275, 278, 267), (267, 281, 282, 268), (269, 279, 276, 177), (176, 274, 275, 174), (279, 287, 285, 277), (270, 280, 284, 269), (278, 286, 281, 267), (291, 298, 304, 296), (295, 300, 298, 291), (297, 301, 302, 292), (294, 303, 300, 295), (296, 304, 301, 297), (292, 302, 299, 293), (385, 388, 292, 293), (391, 382, 294, 295), (390, 391, 295, 291), (389, 390, 291, 296), (392, 389, 296, 297), (392, 297, 292, 388), (300, 288, 290, 298), (301, 283, 305, 302), (303, 306, 288, 300), (304, 307, 283, 301), (302, 305, 289, 299), (298, 290, 307, 304), (307, 324, 319, 283), (305, 322, 321, 289), (290, 313, 324, 307), (288, 320, 313, 290), (283, 319, 322, 305), (306, 323, 320, 288), (356, 315, 314, 363), (356, 375, 312, 315), (375, 362, 317, 312), (362, 350, 318, 317), (314, 332, 308, 310), (323, 330, 327, 320), (324, 331, 326, 319), (322, 329, 328, 321), (313, 325, 331, 324), (320, 327, 325, 313), (319, 326, 329, 322), (331, 338, 333, 326), (329, 336, 335, 328), (325, 316, 338, 331), (327, 334, 316, 325), (326, 333, 336, 329), (330, 337, 334, 327), (314, 315, 311, 332), (332, 311, 317, 318), (332, 318, 309, 308), (315, 312, 311), (311, 312, 317), (350, 369, 309, 318), (335, 336, 368, 339), (339, 368, 367, 340), (340, 367, 366, 341), (341, 366, 365, 342), (342, 365, 364, 343), (343, 364, 363, 344), (334, 337, 374, 345), (345, 374, 373, 346), (346, 373, 372, 347), (347, 372, 371, 348), (348, 371, 370, 349), (349, 370, 369, 350), (316, 334, 345, 357), (357, 345, 346, 358), (358, 346, 347, 359), (359, 347, 348, 360), (360, 348, 349, 361), (361, 349, 350, 362), (338, 316, 357, 380), (380, 357, 358, 379), (379, 358, 359, 378), (378, 359, 360, 377), (377, 360, 361, 376), (376, 361, 362, 375), (333, 338, 380, 351), (351, 380, 379, 352), (352, 379, 378, 353), (353, 378, 377, 354), (354, 377, 376, 355), (355, 376, 375, 356), (333, 351, 368, 336), (351, 352, 367, 368), (352, 353, 366, 367), (353, 354, 365, 366), (354, 355, 364, 365), (355, 356, 363, 364), (344, 363, 314, 310), (286, 392, 388, 281), (286, 285, 389, 392), (285, 287, 390, 389), (287, 284, 391, 390), (284, 280, 382, 391), (282, 281, 388, 385), (87, 83, 381, 387), (87, 387, 383, 86), (86, 383, 384, 88), (88, 384, 386, 85), (85, 386, 382, 280), (282, 385, 381, 83), (61, 49, 48, 69), (264, 235, 236, 254), (155, 0, 395, 394), (2, 4, 397, 396), (161, 393, 398, 163), (157, 432, 431, 159), (155, 394, 432, 157), (0, 2, 396, 395), (160, 162, 411, 410), (409, 414, 430, 425), (158, 160, 410, 413), (404, 407, 423, 420), (162, 164, 402, 411), (413, 410, 426, 429), (156, 158, 413, 400), (403, 406, 422, 419), (3, 404, 405, 5), (412, 409, 425, 428), (1, 407, 404, 3), (405, 404, 420, 421), (5, 405, 402, 164), (399, 408, 424, 415), (156, 400, 407, 1), (410, 411, 427, 426), (426, 427, 428, 425), (429, 426, 425, 430), (427, 418, 417, 428), (416, 429, 430, 415), (420, 419, 422, 421), (423, 424, 419, 420), (421, 422, 417, 418), (416, 415, 424, 423), (408, 403, 419, 424), (411, 402, 418, 427), (402, 405, 421, 418), (401, 412, 428, 417), (406, 401, 417, 422), (400, 413, 429, 416), (407, 400, 416, 423), (414, 399, 415, 430), (82, 60, 61, 80), (4, 163, 398, 397), (433, 168, 436, 434), (434, 436, 166, 435), (435, 166, 165), (166, 436, 167), (167, 436, 168), (8, 437, 7), (7, 437, 6), (6, 435, 165), (435, 6, 437, 434), (434, 437, 8, 433)])
me_cylinder_005.polygons.foreach_set('material_index', [5, 5, 5, 5, 3, 5, 5, 5, 5, 5, 3, 2, 3, 3, 2, 3, 3, 3, 3, 2, 2, 2, 2, 2, 3, 2, 3, 2, 3, 3, 3, 2, 3, 2, 3, 3, 2, 3, 2, 3, 3, 2, 3, 2, 2, 2, 2, 2, 2, 2, 2, 2, 2, 2, 2, 2, 2, 2, 2, 2, 2, 2, 5, 5, 2, 2, 5, 2, 2, 2, 2, 2, 5, 2, 2, 2, 5, 5, 2, 2, 5, 2, 5, 5, 5, 2, 5, 5, 2, 5, 5, 5, 5, 5, 5, 5, 5, 5, 5, 5, 5, 5, 5, 5, 5, 5, 4, 0, 0, 0, 4, 0, 0, 0, 0, 4, 4, 0, 0, 0, 0, 4, 0, 4, 4, 0, 4, 0, 0, 0, 0, 4, 4, 0, 4, 0, 4, 0, 4, 0, 0, 4, 0, 4, 0, 0, 0, 4, 4, 4, 4, 4, 0, 0, 0, 0, 0, 0, 0, 0, 0, 0, 0, 0, 0, 0, 0, 0, 0, 0, 0, 4, 4, 4, 4, 4, 4, 4, 4, 4, 4, 4, 4, 0, 0, 0, 0, 0, 0, 0, 5, 5, 5, 5, 3, 5, 5, 5, 5, 5, 3, 2, 3, 3, 2, 3, 3, 3, 3, 2, 2, 2, 2, 2, 3, 2, 3, 2, 3, 3, 3, 2, 3, 2, 3, 3, 2, 3, 2, 3, 3, 2, 3, 2, 2, 2, 2, 2, 2, 2, 2, 2, 2, 2, 2, 2, 2, 2, 2, 2, 2, 2, 5, 5, 2, 2, 5, 2, 2, 2, 2, 2, 5, 2, 2, 2, 5, 5, 2, 2, 5, 2, 5, 5, 5, 2, 5, 5, 2, 5, 5, 5, 5, 5, 5, 5, 5, 5, 5, 5, 5, 5, 5, 5, 5, 5, 4, 0, 0, 0, 4, 0, 0, 0, 0, 4, 4, 0, 0, 0, 0, 4, 0, 4, 4, 0, 4, 0, 0, 0, 0, 4, 4, 0, 4, 0, 4, 0, 4, 0, 0, 4, 0, 4, 0, 0, 0, 4, 4, 4, 4, 4, 0, 0, 0, 0, 0, 0, 0, 0, 0, 0, 0, 0, 0, 0, 0, 0, 0, 0, 0, 4, 4, 4, 4, 4, 4, 4, 4, 4, 4, 4, 4, 0, 0, 0, 0, 0, 0, 0, 0, 4, 4, 0, 0, 0, 0, 4, 4, 0, 0, 0, 5, 5, 5, 5, 5, 5, 5, 5, 3, 2, 3, 2, 3, 2, 3, 2, 3, 2, 3, 2, 3, 2, 3, 2, 2, 2, 2, 2, 2, 2, 2, 2, 2, 2, 2, 2, 2, 2, 2, 2, 5, 5, 5, 5, 5, 5, 5, 5, 5, 5, 5, 5])
me_cylinder_005.materials.append(mat_steel)
me_cylinder_005.materials.append(mat_gold)
me_cylinder_005.materials.append(mat_lightwood)
me_cylinder_005.materials.append(mat_darkwood_001)
me_cylinder_005.materials.append(mat_lightsteel)
me_cylinder_005.materials.append(mat_darksteel)
me_cylinder_005.use_remesh_preserve_volume = False
me_cylinder_005.use_remesh_preserve_attributes = False
me_cylinder_005.use_mirror_vertex_groups = False
me_cylinder_005.update()
me_cylinder_009 = bpy.data.meshes.new('Cylinder.009')
me_cylinder_009.from_pydata([(-0.2401, 0.05054, -0.06895), (-0.2401, 0.06956, -0.04969), (-0.2401, 0.06005, -0.05932), (-0.2775, 0.01913, 0.0001164), (-0.2775, 0.01361, -0.01345), (-0.2775, 0.0001166, -0.01913), (-0.4075, 6.137e-05, -0.01281), (-0.3819, -1.125e-05, -0.01289), (-0.3787, 0.0004091, -0.01345), (-0.351, -0.0002684, -0.01293), (-0.3456, -0.001223, -0.01214), (-0.3158, 0.0003018, -0.01379), (-0.3124, 8.365e-05, -0.01373), (-0.4075, 0.01281, 9.461e-05), (-0.3819, 0.01289, 0.0001682), (-0.3787, 0.01345, -0.0002453), (-0.351, 0.01293, 0.0004259), (-0.3457, 0.01211, 0.001384), (-0.3158, 0.01379, -0.0001338), (-0.3124, 0.01373, 8.35e-05), (-0.3118, 0.009764, -0.009646), (-0.3148, 0.009878, -0.009759), (-0.3443, 0.008493, -0.00839), (-0.3518, 0.009032, -0.008923), (-0.3789, 0.009664, -0.009547), (-0.3813, 0.009103, -0.008993), (-0.4065, 0.009018, -0.008909), (-0.4043, 1.997e-05, -0.01659), (-0.3849, -1.464e-05, -0.01675), (-0.4043, 0.01659, 0.0001821), (-0.3849, 0.01675, 0.0002186), (-0.3854, 0.01154, -0.0114), (-0.4017, 0.01097, -0.01083), (-0.3751, -0.0002984, -0.01667), (-0.3556, -0.0002354, -0.01692), (-0.3751, 0.01666, 0.0005014), (-0.3556, 0.01692, 0.0004414), (-0.3584, 0.0113, -0.01116), (-0.3754, 0.01173, -0.01159), (-0.3413, -0.001324, -0.01604), (-0.321, -0.0007402, -0.01681), (-0.3413, 0.01602, 0.001519), (-0.321, 0.0168, 0.0009449), (-0.3203, 0.01206, -0.01192), (-0.3389, 0.0108, -0.01067), (-0.2849, 8.442e-05, -0.01385), (-0.2849, 0.01385, 8.428e-05), (-0.2849, 0.009854, -0.009735), (-0.2347, 0.05752, -0.05683), (-0.2523, 0.03647, -0.05505), (-0.289, 0.01281, -0.01266), (-0.3037, 0.01269, -0.01254), (-0.3063, 0.01784, 0.0001086), (-0.2347, 0.04802, -0.06645), (-0.2523, 0.04598, -0.04543), (-0.3063, 0.0001087, -0.01784), (-0.2347, 0.06703, -0.0472), (-0.2523, 0.05549, -0.0358), (-0.289, 0.0001097, -0.01801), (-0.289, 0.01801, 0.0001096), (-0.2323, 0.01913, 0.0001165), (-0.2323, 0.0001166, -0.01913), (-0.2628, 0.05038, -0.06879), (-0.2628, 0.0694, -0.04954), (-0.2628, 0.05989, -0.05917), (-0.259, 0.02906, -0.02871), (-0.259, 0.03857, -0.01909), (-0.259, 0.01956, -0.03834), (-0.2319, 0.052, -0.05137), (-0.2319, 0.06151, -0.04174), (-0.2319, 0.04249, -0.06099), (-0.2323, 0.03203, -0.02378), (-0.2323, 0.02417, -0.03174), (-0.2323, 0.05081, -0.0502), (-0.2323, 0.04692, -0.03848), (-0.2323, 0.03905, -0.04645), (0.4585, 0.02035, -0.0201), (0.4345, 0.02377, -0.02348), (0.4887, 0.01338, -0.005345), (0.4437, 0.01935, -0.01125), (0.4437, 0.01148, -0.01921), (0.4887, 0.005508, -0.01331), (0.4926, 0.01494, -0.01476), (0.292, 0.01014, -0.01788), (0.3811, 0.008072, -0.01584), (0.4221, 0.00679, -0.01458), (0.292, 0.02906, -0.02083), (0.3811, 0.02662, -0.01843), (0.4221, 0.02168, -0.01355), (0.292, 0.02119, -0.0288), (0.3811, 0.01876, -0.0264), (0.4221, 0.01381, -0.02151), (0.4221, 0.01466, -0.006611), (0.3811, 0.01594, -0.007878), (0.292, 0.018, -0.009918), (0.4221, 0.02585, -0.02554), (0.3811, 0.03016, -0.0298), (0.292, 0.03464, -0.03422), (-0.02293, 0.01855, -0.01045), (-0.02293, 0.03793, -0.03747), (-0.02293, 0.02448, -0.03205), (-0.02293, 0.01068, -0.01842), (-0.02293, 0.03235, -0.02409), (-0.4108, 0.009294, -0.009182), (-0.4355, 0.00878, -0.008674), (-0.4351, -0.0001609, -0.01249), (-0.4108, 0.0003033, -0.013), (-0.4351, 0.01249, 0.000313), (-0.4108, 0.013, -0.000145), (-0.4151, 0.01131, -0.01117), (-0.4328, 0.01093, -0.0108), (-0.4323, 0.0002591, -0.01536), (-0.4139, 0.0002509, -0.01541), (-0.4323, 0.01537, -7.201e-05), (-0.4139, 0.01542, -6.315e-05), (-0.1859, 0.0146, -0.006557), (-0.1608, 0.04243, -0.04191), (-0.1608, 0.03066, -0.03816), (-0.1859, 0.006734, -0.01452), (-0.1608, 0.03853, -0.03019), (-0.1583, 0.02116, -0.02877), (-0.1679, 0.006844, -0.01463), (-0.1583, 0.02903, -0.02081), (-0.1679, 0.01471, -0.006665), (-0.1583, 0.03292, -0.03253), (-0.1494, 0.02901, -0.03653), (-0.1494, 0.009717, -0.01747), (-0.1494, 0.03688, -0.02856), (-0.1494, 0.01758, -0.009503), (-0.1494, 0.04246, -0.04195), (0.4437, 0.007361, -0.01514), (0.4437, 0.01523, -0.007176), (-0.5129, 0.02595, -0.006383), (-0.5004, 0.01268, 7.709e-05), (-0.5129, 0.02036, -0.02012), (-0.5004, 0.009018, -0.008909), (-0.5129, 0.006698, -0.02587), (-0.5004, 7.725e-05, -0.01268), (-0.4662, 6.137e-05, -0.01281), (-0.4406, -1.124e-05, -0.01289), (-0.4662, 0.01281, 9.46e-05), (-0.4406, 0.01289, 0.0001682), (-0.44, 0.009103, -0.008993), (-0.4652, 0.009018, -0.008909), (-0.463, 1.997e-05, -0.01659), (-0.4436, -1.463e-05, -0.01675), (-0.463, 0.01659, 0.0001821), (-0.4436, 0.01675, 0.0002186), (-0.4442, 0.01154, -0.0114), (-0.4605, 0.01097, -0.01083), (-0.5329, 0.02473, -0.004811), (-0.5329, 0.01903, -0.0188), (-0.5329, 0.005111, -0.02466), (-0.4695, 0.009294, -0.009182), (-0.4942, 0.00878, -0.008674), (-0.4938, -0.0001609, -0.01249), (-0.4695, 0.0003033, -0.013), (-0.4938, 0.01249, 0.000313), (-0.4695, 0.013, -0.000145), (-0.4738, 0.01131, -0.01117), (-0.4915, 0.01093, -0.0108), (-0.491, 0.0002591, -0.01536), (-0.4727, 0.0002509, -0.01541), (-0.491, 0.01537, -7.202e-05), (-0.4727, 0.01542, -6.317e-05), (-0.2401, -0.06956, 0.04969), (-0.2401, -0.05054, 0.06895), (-0.2401, -0.06005, 0.05932), (-0.2775, -0.0001165, 0.01913), (-0.2775, -0.01361, 0.01345), (-0.2775, -0.01913, -0.0001166), (-0.4075, -0.01281, -9.479e-05), (-0.3819, -0.01289, -0.0001683), (-0.3787, -0.01345, 0.0002451), (-0.351, -0.01293, -0.000426), (-0.3456, -0.01212, -0.001371), (-0.3158, -0.01379, 0.0001337), (-0.3124, -0.01373, -8.364e-05), (-0.4075, -6.129e-05, 0.01281), (-0.3819, 1.132e-05, 0.01289), (-0.3787, -0.000409, 0.01345), (-0.351, 0.0002685, 0.01293), (-0.3457, 0.001237, 0.01212), (-0.3158, -0.0003018, 0.01379), (-0.3124, -8.359e-05, 0.01373), (-0.3118, -0.009764, 0.009646), (-0.3148, -0.009878, 0.009758), (-0.3443, -0.008493, 0.00839), (-0.3518, -0.009032, 0.008923), (-0.3789, -0.009664, 0.009547), (-0.3813, -0.009103, 0.008993), (-0.4065, -0.009018, 0.008909), (-0.4043, -0.01659, -0.0001823), (-0.3849, -0.01675, -0.0002188), (-0.4043, -1.99e-05, 0.01659), (-0.3849, 1.471e-05, 0.01675), (-0.3854, -0.01154, 0.0114), (-0.4017, -0.01097, 0.01083), (-0.3751, -0.01666, -0.0005015), (-0.3556, -0.01692, -0.0004416), (-0.3751, 0.0002985, 0.01667), (-0.3556, 0.0002354, 0.01692), (-0.3584, -0.0113, 0.01116), (-0.3754, -0.01173, 0.01159), (-0.3413, -0.01602, -0.001519), (-0.321, -0.0168, -0.000945), (-0.3413, 0.001324, 0.01604), (-0.321, 0.0007403, 0.01681), (-0.3203, -0.01206, 0.01192), (-0.3389, -0.0108, 0.01067), (-0.2849, -0.01385, -8.44e-05), (-0.2849, -8.436e-05, 0.01385), (-0.2849, -0.009854, 0.009735), (-0.2347, -0.05752, 0.05683), (-0.2523, -0.05549, 0.0358), (-0.289, -0.01281, 0.01266), (-0.3037, -0.01269, 0.01254), (-0.3063, -0.0001087, 0.01784), (-0.2347, -0.06703, 0.0472), (-0.2523, -0.04598, 0.04543), (-0.3063, -0.01784, -0.0001087), (-0.2347, -0.04802, 0.06645), (-0.2523, -0.03647, 0.05505), (-0.289, -0.01801, -0.0001097), (-0.289, -0.0001097, 0.01801), (-0.2323, -0.0001166, 0.01913), (-0.2323, -0.01913, -0.0001166), (-0.2628, -0.0694, 0.04954), (-0.2628, -0.05038, 0.06879), (-0.2628, -0.05989, 0.05917), (-0.259, -0.02906, 0.02871), (-0.259, -0.01956, 0.03834), (-0.259, -0.03857, 0.01909), (-0.2319, -0.052, 0.05137), (-0.2319, -0.04249, 0.06099), (-0.2319, -0.06151, 0.04174), (-0.2323, -0.02417, 0.03174), (-0.2323, -0.03203, 0.02378), (-0.2323, -0.05081, 0.0502), (-0.2323, -0.03905, 0.04645), (-0.2323, -0.04692, 0.03848), (0.4585, -0.02035, 0.0201), (0.4345, -0.02377, 0.02348), (0.4887, -0.005508, 0.01331), (0.4437, -0.01148, 0.01921), (0.4437, -0.01935, 0.01125), (0.4887, -0.01338, 0.005345), (0.4926, -0.01494, 0.01476), (0.292, -0.018, 0.009918), (0.3811, -0.01594, 0.007878), (0.4221, -0.01466, 0.006612), (0.292, -0.02119, 0.0288), (0.3811, -0.01876, 0.0264), (0.4221, -0.01381, 0.02151), (0.292, -0.02906, 0.02084), (0.3811, -0.02662, 0.01843), (0.4221, -0.02168, 0.01355), (0.4221, -0.00679, 0.01458), (0.3811, -0.008072, 0.01584), (0.292, -0.01014, 0.01788), (0.4221, -0.02585, 0.02554), (0.3811, -0.03016, 0.0298), (0.292, -0.03464, 0.03422), (-0.3142, 0.009646, 0.009764), (-0.2775, 0.01345, 0.01361), (-0.2775, -0.01345, -0.01361), (-0.318, 0.009541, 0.009658), (-0.3455, 0.009435, 0.009551), (-0.3491, 0.00933, 0.009444), (-0.38, 0.009225, 0.009338), (-0.3835, 0.009119, 0.009231), (-0.4098, 0.009014, 0.009124), (-0.3142, -0.009646, -0.009764), (-0.318, -0.009541, -0.009658), (-0.3455, -0.009435, -0.009551), (-0.3491, -0.00933, -0.009445), (-0.38, -0.009225, -0.009338), (-0.3835, -0.009119, -0.009231), (-0.4098, -0.009014, -0.009125), (-0.3868, 0.01186, 0.012), (-0.4073, 0.01172, 0.01186), (-0.3868, -0.01186, -0.012), (-0.4073, -0.01172, -0.01186), (-0.3531, 0.01213, 0.01228), (-0.3762, 0.01199, 0.01214), (-0.3531, -0.01213, -0.01228), (-0.3762, -0.01199, -0.01214), (-0.3228, 0.0124, 0.01256), (-0.3435, 0.01227, 0.01242), (-0.3228, -0.0124, -0.01256), (-0.3435, -0.01227, -0.01242), (-0.2875, 0.009735, 0.009854), (-0.2875, -0.009735, -0.009854), (-0.2916, 0.01266, 0.01281), (-0.3081, 0.01254, 0.01269), (-0.2916, -0.01266, -0.01281), (-0.3081, -0.01254, -0.01269), (-0.2208, 0.01345, 0.01361), (-0.2208, -0.01345, -0.01361), (-0.2208, -0.003934, -0.003982), (-0.2208, 0.003934, 0.003982), (0.5329, -6.583e-05, -6.646e-05), (0.5191, -0.003934, -0.003982), (0.5191, 0.003934, 0.003982), (0.292, 0.003934, 0.003982), (0.3811, 0.003934, 0.003982), (0.4221, 0.003934, 0.003982), (0.4221, -0.003934, -0.003982), (0.3811, -0.003934, -0.003982), (0.292, -0.003934, -0.003982), (-0.02293, -0.01068, 0.01842), (-0.02293, -0.003934, -0.003982), (-0.02293, -0.03793, 0.03747), (-0.02293, -0.03235, 0.02409), (-0.02293, 0.003934, 0.003982), (-0.02293, -0.01855, 0.01045), (-0.02293, -0.02448, 0.03205), (-0.4147, 0.008979, 0.009089), (-0.4353, -0.01068, -0.01081), (-0.4147, -0.008979, -0.009089), (-0.437, -0.007107, -0.007195), (-0.4108, -0.009294, 0.009182), (-0.4355, -0.00878, 0.008674), (-0.4351, -0.01249, -0.0003132), (-0.4108, -0.013, 0.0001448), (-0.4351, 0.000161, 0.01249), (-0.4108, -0.0003032, 0.013), (-0.4162, 0.01072, 0.01086), (-0.4353, 0.01068, 0.01081), (-0.4169, -0.01072, -0.01086), (-0.4365, 0.005925, 0.005998), (-0.4151, -0.01131, 0.01117), (-0.4328, -0.01093, 0.0108), (-0.4323, -0.01537, 7.182e-05), (-0.4139, -0.01542, 6.297e-05), (-0.4323, -0.000259, 0.01536), (-0.4139, -0.0002508, 0.01541), (-0.1859, -0.006734, 0.01452), (-0.1859, -0.003934, -0.003982), (-0.1608, -0.04243, 0.04191), (-0.1608, -0.03853, 0.03019), (-0.1859, 0.003934, 0.003982), (-0.1859, -0.0146, 0.006557), (-0.1608, -0.03066, 0.03816), (-0.1583, -0.02903, 0.02081), (-0.1679, 0.003934, 0.003982), (-0.1679, -0.01471, 0.006665), (-0.1583, -0.02116, 0.02877), (-0.1679, -0.006844, 0.01463), (-0.1679, -0.003934, -0.003982), (-0.1583, -0.03292, 0.03253), (-0.1494, -0.03688, 0.02856), (-0.1494, 0.003934, 0.003982), (-0.1494, -0.01758, 0.009503), (-0.1494, -0.02901, 0.03653), (-0.1494, -0.009717, 0.01747), (-0.1494, -0.003934, -0.003982), (-0.1494, -0.04246, 0.04195), (0.4437, -0.003934, -0.003982), (0.4437, -0.01523, 0.007176), (0.4437, -0.007361, 0.01514), (0.4437, 0.003934, 0.003982), (-0.5129, -0.006698, 0.02587), (-0.5004, -7.716e-05, 0.01268), (-0.5129, -0.02036, 0.02012), (-0.5004, -0.009018, 0.008908), (-0.5129, -0.02595, 0.006383), (-0.5004, -0.01268, -7.731e-05), (-0.4662, -0.01281, -9.48e-05), (-0.4406, -0.01289, -0.0001683), (-0.4662, -6.128e-05, 0.01281), (-0.4406, 1.133e-05, 0.01289), (-0.44, -0.009103, 0.008993), (-0.4652, -0.009018, 0.008909), (-0.463, -0.01659, -0.0001823), (-0.4436, -0.01675, -0.0002188), (-0.463, -1.989e-05, 0.01659), (-0.4436, 1.471e-05, 0.01675), (-0.4442, -0.01154, 0.0114), (-0.4605, -0.01097, 0.01083), (-0.5129, 0.01362, 0.01378), (-0.5004, 0.008909, 0.009018), (-0.5129, -0.01362, -0.01378), (-0.5004, -0.008909, -0.009018), (-0.4422, 0.009119, 0.009231), (-0.4685, 0.009014, 0.009124), (-0.4422, -0.009119, -0.009231), (-0.4685, -0.009014, -0.009125), (-0.4456, 0.01186, 0.012), (-0.466, 0.01172, 0.01186), (-0.4456, -0.01186, -0.012), (-0.466, -0.01172, -0.01186), (-0.5329, 0.01387, 0.01404), (-0.5329, -0.005111, 0.02466), (-0.5329, -0.01903, 0.0188), (-0.5329, -0.02472, 0.00481), (-0.5329, -0.01387, -0.01404), (-0.4734, 0.008979, 0.009089), (-0.4972, 0.008944, 0.009053), (-0.4734, -0.008979, -0.009089), (-0.4972, -0.008944, -0.009053), (-0.4695, -0.009294, 0.009182), (-0.4942, -0.00878, 0.008673), (-0.4938, -0.01249, -0.0003132), (-0.4695, -0.013, 0.0001448), (-0.4938, 0.000161, 0.01249), (-0.4695, -0.0003032, 0.013), (-0.4749, 0.01072, 0.01086), (-0.494, 0.01068, 0.01081), (-0.4756, -0.01072, -0.01086), (-0.494, -0.01068, -0.01081), (-0.4738, -0.01131, 0.01117), (-0.4915, -0.01093, 0.0108), (-0.491, -0.01537, 7.18e-05), (-0.4727, -0.01542, 6.295e-05), (-0.491, -0.000259, 0.01536), (-0.4727, -0.0002508, 0.01541)], [], [(47, 4, 5, 45), (64, 63, 1, 2), (317, 271, 13, 108), (14, 25, 31, 30), (46, 3, 4, 47), (45, 5, 265, 292), (276, 8, 33, 286), (270, 269, 15, 14), (268, 267, 17, 16), (266, 263, 19, 18), (291, 264, 3, 46), (23, 9, 34, 37), (11, 273, 289, 40), (24, 15, 35, 38), (278, 6, 27, 282), (18, 21, 43, 42), (106, 6, 278, 319), (25, 7, 28, 31), (7, 8, 276, 277), (8, 24, 38, 33), (9, 10, 274, 275), (11, 12, 272, 273), (108, 13, 26, 103), (26, 13, 29, 32), (14, 15, 24, 25), (268, 16, 36, 283), (16, 17, 22, 23), (18, 19, 20, 21), (274, 10, 39, 290), (103, 26, 6, 106), (6, 26, 32, 27), (25, 24, 8, 7), (23, 22, 10, 9), (21, 11, 40, 43), (21, 20, 12, 11), (280, 279, 30, 29), (27, 28, 281, 282), (29, 30, 31, 32), (32, 31, 28, 27), (7, 277, 281, 28), (13, 271, 280, 29), (270, 14, 30, 279), (284, 283, 36, 35), (33, 34, 285, 286), (35, 36, 37, 38), (38, 37, 34, 33), (16, 23, 37, 36), (9, 275, 285, 34), (15, 269, 284, 35), (288, 287, 42, 41), (39, 40, 289, 290), (41, 42, 43, 44), (44, 43, 40, 39), (17, 267, 288, 41), (266, 18, 42, 287), (10, 22, 44, 39), (22, 17, 41, 44), (291, 46, 59, 293), (272, 12, 55, 296), (47, 45, 58, 50), (20, 19, 52, 51), (12, 20, 51, 55), (46, 47, 50, 59), (294, 293, 59, 52), (65, 66, 57, 54), (55, 58, 295, 296), (52, 59, 50, 51), (66, 69, 56, 57), (51, 50, 58, 55), (67, 65, 54, 49), (2, 48, 53, 0), (54, 57, 63, 64), (19, 263, 294, 52), (70, 67, 49, 53), (57, 56, 1, 63), (45, 292, 295, 58), (61, 70, 75, 72), (5, 4, 65, 67), (3, 264, 297, 60), (49, 54, 64, 62), (265, 5, 61, 298), (68, 69, 74, 73), (62, 64, 2, 0), (48, 68, 70, 53), (53, 49, 62, 0), (3, 60, 69, 66), (60, 297, 300, 71), (61, 5, 67, 70), (4, 3, 66, 65), (70, 68, 73, 75), (298, 61, 72, 299), (69, 60, 71, 74), (88, 92, 131, 79), (88, 79, 77, 95), (95, 77, 80, 91), (78, 303, 301, 82), (314, 304, 94, 98), (78, 82, 76, 79), (82, 81, 80, 76), (82, 301, 302, 81), (79, 76, 77), (76, 80, 77), (91, 80, 130, 85), (101, 83, 309, 311), (83, 84, 308, 309), (84, 85, 307, 308), (85, 130, 358, 307), (100, 89, 83, 101), (89, 90, 84, 83), (90, 91, 85, 84), (99, 97, 89, 100), (96, 90, 89, 97), (95, 91, 90, 96), (102, 86, 97, 99), (86, 87, 96, 97), (87, 88, 95, 96), (98, 94, 86, 102), (93, 87, 86, 94), (92, 88, 87, 93), (304, 305, 93, 94), (306, 361, 131, 92), (127, 128, 98, 102), (127, 102, 99, 129), (129, 99, 100, 125), (125, 100, 101, 126), (126, 101, 311, 356), (352, 314, 98, 128), (69, 68, 48, 56), (104, 107, 113, 110), (103, 106, 112, 109), (105, 104, 110, 111), (317, 108, 114, 327), (110, 109, 112, 111), (113, 114, 109, 110), (111, 112, 329, 318), (328, 327, 114, 113), (108, 103, 109, 114), (106, 319, 329, 112), (56, 48, 2, 1), (105, 111, 318, 320), (300, 341, 115, 71), (72, 118, 338, 299), (75, 117, 118, 72), (73, 116, 117, 75), (74, 119, 116, 73), (74, 71, 115, 119), (341, 345, 123, 115), (118, 121, 349, 338), (117, 120, 121, 118), (116, 124, 120, 117), (119, 122, 124, 116), (119, 115, 123, 122), (345, 352, 128, 123), (121, 126, 356, 349), (120, 125, 126, 121), (124, 129, 125, 120), (122, 127, 129, 124), (122, 123, 128, 127), (305, 306, 92, 93), (130, 80, 81), (358, 130, 81, 302), (79, 131, 78), (131, 361, 303, 78), (380, 381, 133, 132), (132, 133, 135, 134), (134, 135, 137, 136), (136, 137, 383, 382), (397, 385, 140, 158), (141, 142, 148, 147), (384, 330, 107, 141), (387, 138, 144, 391), (156, 138, 387, 399), (142, 139, 145, 148), (139, 105, 320, 386), (158, 140, 143, 153), (143, 140, 146, 149), (141, 107, 104, 142), (153, 143, 138, 156), (138, 143, 149, 144), (142, 104, 105, 139), (389, 388, 147, 146), (144, 145, 390, 391), (146, 147, 148, 149), (149, 148, 145, 144), (139, 386, 390, 145), (140, 385, 389, 146), (384, 141, 147, 388), (380, 132, 150, 392), (134, 136, 152, 151), (132, 134, 151, 150), (154, 157, 163, 160), (153, 156, 162, 159), (135, 154, 155, 137), (133, 157, 154, 135), (155, 154, 160, 161), (137, 155, 400, 383), (397, 158, 164, 407), (381, 398, 157, 133), (160, 159, 162, 161), (163, 164, 159, 160), (161, 162, 409, 410), (408, 407, 164, 163), (158, 153, 159, 164), (400, 155, 161, 410), (156, 399, 409, 162), (157, 398, 408, 163), (136, 382, 396, 152), (396, 392, 150, 151, 152), (113, 107, 330, 328), (212, 210, 170, 169), (229, 167, 166, 228), (317, 326, 178, 271), (179, 195, 196, 190), (211, 212, 169, 168), (210, 292, 265, 170), (276, 286, 198, 173), (270, 179, 180, 269), (268, 181, 182, 267), (266, 183, 184, 263), (291, 211, 168, 264), (188, 202, 199, 174), (176, 205, 289, 273), (189, 203, 200, 180), (278, 282, 192, 171), (183, 207, 208, 186), (324, 319, 278, 171), (190, 196, 193, 172), (172, 277, 276, 173), (173, 198, 203, 189), (174, 275, 274, 175), (176, 273, 272, 177), (326, 321, 191, 178), (191, 197, 194, 178), (179, 190, 189, 180), (268, 283, 201, 181), (181, 188, 187, 182), (183, 186, 185, 184), (274, 290, 204, 175), (321, 324, 171, 191), (171, 192, 197, 191), (190, 172, 173, 189), (188, 174, 175, 187), (186, 208, 205, 176), (186, 176, 177, 185), (280, 194, 195, 279), (192, 282, 281, 193), (194, 197, 196, 195), (197, 192, 193, 196), (172, 193, 281, 277), (178, 194, 280, 271), (270, 279, 195, 179), (284, 200, 201, 283), (198, 286, 285, 199), (200, 203, 202, 201), (203, 198, 199, 202), (181, 201, 202, 188), (174, 199, 285, 275), (180, 200, 284, 269), (288, 206, 207, 287), (204, 290, 289, 205), (206, 209, 208, 207), (209, 204, 205, 208), (182, 206, 288, 267), (266, 287, 207, 183), (175, 204, 209, 187), (187, 209, 206, 182), (291, 293, 224, 211), (272, 296, 220, 177), (212, 215, 223, 210), (185, 216, 217, 184), (177, 220, 216, 185), (211, 224, 215, 212), (294, 217, 224, 293), (230, 219, 222, 231), (220, 296, 295, 223), (217, 216, 215, 224), (231, 222, 221, 234), (216, 220, 223, 215), (232, 214, 219, 230), (167, 165, 218, 213), (219, 229, 228, 222), (184, 217, 294, 263), (235, 218, 214, 232), (222, 228, 166, 221), (210, 223, 295, 292), (226, 237, 240, 235), (170, 232, 230, 169), (168, 225, 297, 264), (214, 227, 229, 219), (265, 298, 226, 170), (233, 238, 239, 234), (227, 165, 167, 229), (213, 218, 235, 233), (218, 165, 227, 214), (168, 231, 234, 225), (225, 236, 300, 297), (226, 235, 232, 170), (169, 230, 231, 168), (235, 240, 238, 233), (298, 299, 237, 226), (234, 239, 236, 225), (253, 244, 360, 257), (253, 260, 242, 244), (260, 256, 245, 242), (243, 247, 301, 303), (314, 310, 259, 304), (243, 244, 241, 247), (247, 241, 245, 246), (247, 246, 302, 301), (244, 242, 241), (241, 242, 245), (256, 250, 359, 245), (315, 311, 309, 248), (248, 309, 308, 249), (249, 308, 307, 250), (250, 307, 358, 359), (313, 315, 248, 254), (254, 248, 249, 255), (255, 249, 250, 256), (312, 313, 254, 262), (261, 262, 254, 255), (260, 261, 255, 256), (316, 312, 262, 251), (251, 262, 261, 252), (252, 261, 260, 253), (310, 316, 251, 259), (258, 259, 251, 252), (257, 258, 252, 253), (304, 259, 258, 305), (306, 257, 360, 361), (354, 316, 310, 355), (354, 357, 312, 316), (357, 351, 313, 312), (351, 353, 315, 313), (353, 356, 311, 315), (352, 355, 310, 314), (234, 221, 213, 233), (322, 332, 335, 325), (321, 331, 334, 324), (323, 333, 332, 322), (317, 327, 336, 326), (332, 333, 334, 331), (335, 332, 331, 336), (333, 318, 329, 334), (328, 335, 336, 327), (326, 336, 331, 321), (324, 334, 329, 319), (221, 166, 167, 213), (323, 320, 318, 333), (300, 236, 337, 341), (237, 299, 338, 342), (240, 237, 342, 340), (238, 240, 340, 339), (239, 238, 339, 343), (239, 343, 337, 236), (341, 337, 348, 345), (342, 338, 349, 346), (340, 342, 346, 344), (339, 340, 344, 350), (343, 339, 350, 347), (343, 347, 348, 337), (345, 348, 355, 352), (346, 349, 356, 353), (344, 346, 353, 351), (350, 344, 351, 357), (347, 350, 357, 354), (347, 354, 355, 348), (305, 258, 257, 306), (359, 246, 245), (358, 302, 246, 359), (244, 243, 360), (360, 243, 303, 361), (380, 362, 363, 381), (362, 364, 365, 363), (364, 366, 367, 365), (366, 382, 383, 367), (397, 406, 370, 385), (371, 377, 378, 372), (384, 371, 325, 330), (387, 391, 374, 368), (404, 399, 387, 368), (372, 378, 375, 369), (369, 386, 320, 323), (406, 401, 373, 370), (373, 379, 376, 370), (371, 372, 322, 325), (401, 404, 368, 373), (368, 374, 379, 373), (372, 369, 323, 322), (389, 376, 377, 388), (374, 391, 390, 375), (376, 379, 378, 377), (379, 374, 375, 378), (369, 375, 390, 386), (370, 376, 389, 385), (384, 388, 377, 371), (380, 392, 393, 362), (364, 394, 395, 366), (362, 393, 394, 364), (402, 412, 415, 405), (401, 411, 414, 404), (365, 367, 403, 402), (363, 365, 402, 405), (403, 413, 412, 402), (367, 383, 400, 403), (397, 407, 416, 406), (381, 363, 405, 398), (412, 413, 414, 411), (415, 412, 411, 416), (413, 410, 409, 414), (408, 415, 416, 407), (406, 416, 411, 401), (400, 410, 413, 403), (404, 414, 409, 399), (405, 415, 408, 398), (366, 395, 396, 382), (396, 395, 394, 393, 392), (335, 328, 330, 325)])
me_cylinder_009.polygons.foreach_set('material_index', [2, 4, 2, 1, 2, 2, 1, 2, 2, 2, 2, 1, 1, 1, 1, 1, 2, 1, 2, 1, 2, 2, 2, 1, 2, 1, 2, 2, 1, 2, 1, 2, 2, 1, 2, 1, 1, 1, 1, 1, 1, 1, 1, 1, 1, 1, 1, 1, 1, 1, 1, 1, 1, 1, 1, 1, 1, 1, 1, 1, 1, 1, 1, 1, 4, 1, 1, 4, 1, 4, 4, 4, 1, 4, 4, 1, 4, 4, 4, 4, 4, 4, 4, 4, 4, 4, 4, 4, 4, 4, 4, 4, 0, 3, 3, 3, 0, 3, 3, 3, 3, 3, 0, 0, 0, 0, 0, 0, 0, 0, 3, 3, 3, 3, 3, 3, 0, 0, 0, 0, 0, 0, 3, 3, 0, 0, 0, 4, 1, 1, 1, 1, 1, 1, 1, 1, 1, 1, 4, 1, 0, 0, 0, 3, 3, 0, 0, 0, 0, 3, 3, 0, 0, 0, 0, 3, 3, 0, 0, 0, 0, 0, 0, 4, 4, 4, 4, 2, 1, 2, 1, 2, 1, 2, 2, 1, 2, 2, 1, 2, 1, 1, 1, 1, 1, 1, 1, 4, 4, 4, 1, 1, 2, 2, 1, 2, 1, 2, 1, 1, 1, 1, 1, 1, 1, 1, 4, 4, 1, 2, 4, 2, 1, 2, 2, 1, 2, 2, 2, 2, 1, 1, 1, 1, 1, 2, 1, 2, 1, 2, 2, 2, 1, 2, 1, 2, 2, 1, 2, 1, 2, 2, 1, 2, 1, 1, 1, 1, 1, 1, 1, 1, 1, 1, 1, 1, 1, 1, 1, 1, 1, 1, 1, 1, 1, 1, 1, 1, 1, 1, 1, 1, 1, 4, 1, 1, 4, 1, 4, 4, 4, 1, 4, 4, 1, 4, 4, 4, 4, 4, 4, 4, 4, 4, 4, 4, 4, 4, 4, 4, 4, 0, 3, 3, 3, 0, 3, 3, 3, 3, 3, 0, 0, 0, 0, 0, 0, 0, 0, 3, 3, 3, 3, 3, 3, 0, 0, 0, 0, 0, 0, 3, 3, 0, 0, 0, 4, 1, 1, 1, 1, 1, 1, 1, 1, 1, 1, 4, 1, 0, 0, 0, 3, 3, 0, 0, 0, 0, 3, 3, 0, 0, 0, 0, 3, 3, 0, 0, 0, 0, 0, 0, 4, 4, 4, 4, 2, 1, 2, 1, 2, 1, 2, 2, 1, 2, 2, 1, 2, 1, 1, 1, 1, 1, 1, 1, 4, 4, 4, 1, 1, 2, 2, 1, 2, 1, 2, 1, 1, 1, 1, 1, 1, 1, 1, 4, 4, 1])
me_cylinder_009.materials.append(mat_steel)
me_cylinder_009.materials.append(mat_lightwood)
me_cylinder_009.materials.append(mat_darkwood)
me_cylinder_009.materials.append(mat_lightsteel)
me_cylinder_009.materials.append(mat_darksteel)
me_cylinder_009.use_remesh_preserve_volume = False
me_cylinder_009.use_remesh_preserve_attributes = False
me_cylinder_009.use_mirror_vertex_groups = False
me_cylinder_009.update()

# ---- objects
ob_sword_wallmount = bpy.data.objects.new('Sword_WallMount', me_cube_002)
ob_sword = bpy.data.objects.new('Sword', me_cylinder_005)
ob_sword_big = bpy.data.objects.new('Sword_big', me_cylinder_009)

# ---- transforms, parenting, visibility, modifiers, constraints
ob_sword_wallmount.location = (0.0, 0.0, 0.0)
ob_sword_wallmount.lineart.crease_threshold = 0.0
ob_sword.location = (0.0146, -0.1139, 0.2752)
ob_sword.lineart.crease_threshold = 0.0
ob_sword_big.location = (0.07511, -0.1412, 0.07867)
ob_sword_big.lineart.crease_threshold = 0.0

# ---- collection membership
col_collection_1.objects.link(ob_sword_wallmount)
col_collection_1.objects.link(ob_sword)
col_collection_1.objects.link(ob_sword_big)

# ---- scene / render settings (as saved in the file)
scene.frame_start = 1; scene.frame_end = 250; scene.frame_set(0)
scene.render.engine = 'CYCLES'
scene.render.resolution_x = 1000
scene.render.resolution_y = 1000
scene.render.dither_intensity = 0.0
scene.cycles.samples = 200
scene.cycles.sampling_pattern = 'TABULATED_SOBOL'
scene.cycles.light_sampling_threshold = 0.0
scene.cycles.use_adaptive_sampling = False
scene.cycles.use_light_tree = False
scene.cycles.caustics_reflective = False
scene.cycles.caustics_refractive = False
scene.cycles.blur_glossy = 0.0
scene.cycles.max_bounces = 2
scene.cycles.pixel_filter_type = 'GAUSSIAN'
scene.cycles.sample_clamp_indirect = 0.0
scene.view_settings.view_transform = 'Standard'
bpy.context.view_layer.update()

# ---- added for rendering (the .blend has no active camera): camera
cam_auto = bpy.data.cameras.new('AutoCamera')
cam_auto.lens = 50.0
cam_auto.sensor_width = 36.0
cam_auto.clip_end = 1000.0
ob_auto_camera = bpy.data.objects.new('AutoCamera', cam_auto)
scene.collection.objects.link(ob_auto_camera)
ob_auto_camera.location = (1.34992, -1.63469, 1.04209)
ob_auto_camera.rotation_euler = (1.09748, -7.21219e-08, 0.694738)
scene.camera = ob_auto_camera
bpy.context.view_layer.update()
